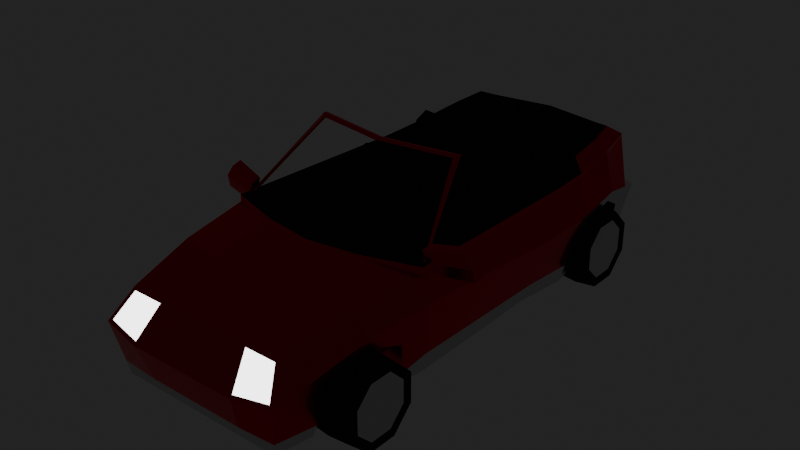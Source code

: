 # Source: Carrito.blend  (saved by Blender 4.5.90; exported with 4.5.12 LTS)
import bpy
from mathutils import Matrix  # noqa: F401  (used for matrix-valued properties, if any)

bpy.ops.wm.read_factory_settings(use_empty=True)
scene = bpy.context.scene
scene.name = 'Scene'

# ---- collections
col_collection = bpy.data.collections.new('Collection'); scene.collection.children.link(col_collection)

# ---- materials (node trees are filled in below, after node groups)
mat_metal = bpy.data.materials.new('Metal')
mat_metal.roughness = 0.3
mat_metal.metallic = 1.0
mat_llanta = bpy.data.materials.new('Llanta')
mat_llanta.diffuse_color = (0.04, 0.04, 0.04, 1.0)
mat_llanta.roughness = 0.7
mat_pintura = bpy.data.materials.new('Pintura')
mat_pintura.diffuse_color = (1.0, 0.0, 0.0331, 1.0)
mat_pintura.roughness = 0.3
mat_pintura.metallic = 1.0
mat_ventana = bpy.data.materials.new('Ventana')
mat_ventana.diffuse_color = (0.0, 0.0, 0.0, 1.0)
mat_ventana.roughness = 0.03
mat_luces_delanteras = bpy.data.materials.new('Luces Delanteras')
mat_luces_delanteras.diffuse_color = (1.0, 1.0, 1.0, 1.0)
mat_luces_delanteras.roughness = 0.03
mat_luces_traseras = bpy.data.materials.new('Luces Traseras')
mat_luces_traseras.diffuse_color = (1.0, 0.0, 0.03311, 1.0)
mat_luces_traseras.roughness = 0.03
mat_espejo = bpy.data.materials.new('Espejo')
mat_espejo.diffuse_color = (0.9047, 1.0, 0.8963, 1.0)
mat_espejo.roughness = 0.03
mat_espejo.metallic = 1.0
mat_interior = bpy.data.materials.new('Interior')
mat_tela_asiento = bpy.data.materials.new('Tela Asiento')

# ---- node groups
ng_incident_roughness = bpy.data.node_groups.new('Incident Roughness', 'ShaderNodeTree')
_s = ng_incident_roughness.interface.new_socket(name='Roughness', in_out='OUTPUT', socket_type='NodeSocketFloat')
_s.subtype = 'FACTOR'
_s.default_value = 0.5
_s.min_value = 0.0
_s.max_value = 1.0
_s.description = 'Specifies microfacet roughness of the surface for specular reflection and transmission (0.0 is a perfect mirror reflection, 1.0 is completely rough)'
_s = ng_incident_roughness.interface.new_socket(name='Roughness', in_out='INPUT', socket_type='NodeSocketFloat')
_s.subtype = 'FACTOR'
_s.default_value = 0.5
_s.min_value = 0.0
_s.max_value = 1.0
_s.description = 'Specifies microfacet roughness of the surface for specular reflection and transmission (0.0 is a perfect mirror reflection, 1.0 is completely rough)'
_s = ng_incident_roughness.interface.new_socket(name='Normal', in_out='INPUT', socket_type='NodeSocketVector')
_s.hide_value = True
_N = ng_incident_roughness.nodes; _L = ng_incident_roughness.links
n0 = _N.new('NodeGroupInput'); n0.name = 'Group Input'; n0.location = (-933, 164)
n1 = _N.new('NodeGroupOutput'); n1.name = 'Group Output'; n1.location = (939, 85)
n2 = _N.new('ShaderNodeLayerWeight'); n2.name = 'Layer Weight'; n2.location = (-366, 338)
n3 = _N.new('ShaderNodeBump'); n3.name = 'Bump'; n3.location = (-718, -90)
n3.inputs[0].default_value = 0.0
n3.inputs[1].default_value = 0.0
n3.inputs[2].default_value = 0.0
n4 = _N.new('ShaderNodeMath'); n4.name = 'Math'; n4.location = (-578, 455)
n4.operation = 'SUBTRACT'
n4.inputs[0].default_value = 1.0
n5 = _N.new('ShaderNodeMath'); n5.name = 'Math.001'; n5.location = (25, 408)
n5.operation = 'SUBTRACT'
n5.inputs[0].default_value = 1.0
n6 = _N.new('ShaderNodeVectorMath'); n6.name = 'Vector Math'; n6.location = (-470, -64)
n6.operation = 'DOT_PRODUCT'
n7 = _N.new('ShaderNodeNewGeometry'); n7.name = 'Geometry'; n7.location = (-720, -335)
n8 = _N.new('ShaderNodeMix'); n8.name = 'Mix'; n8.location = (130, 153)
n9 = _N.new('ShaderNodeMix'); n9.name = 'Mix.001'; n9.location = (310, 156)
n9.inputs[3].default_value = 1.0
n10 = _N.new('NodeReroute'); n10.name = 'Reroute'; n10.location = (68, 46)
n10.width = 12
n10.socket_idname = 'NodeSocketFloatFactor'
n11 = _N.new('ShaderNodeMath'); n11.name = 'Math.002'; n11.location = (-156, -15)
n11.operation = 'ABSOLUTE'
_L.new(n0.outputs[1], n3.inputs[4])
_L.new(n3.outputs[0], n2.inputs[1])
_L.new(n0.outputs[0], n4.inputs[1])
_L.new(n4.outputs[0], n2.inputs[0])
_L.new(n2.outputs[1], n5.inputs[1])
_L.new(n3.outputs[0], n6.inputs[0])
_L.new(n7.outputs[4], n6.inputs[1])
_L.new(n11.outputs[0], n8.inputs[3])
_L.new(n8.outputs[0], n9.inputs[2])
_L.new(n10.outputs[0], n8.inputs[0])
_L.new(n0.outputs[0], n10.inputs[0])
_L.new(n10.outputs[0], n9.inputs[0])
_L.new(n9.outputs[0], n1.inputs[0])
_L.new(n6.outputs[1], n11.inputs[0])
n1.is_active_output = True
ng_fresnel_roughness = bpy.data.node_groups.new('Fresnel Roughness', 'ShaderNodeTree')
_s = ng_fresnel_roughness.interface.new_socket(name='Fac', in_out='OUTPUT', socket_type='NodeSocketFloat')
_s = ng_fresnel_roughness.interface.new_socket(name='Roughness', in_out='INPUT', socket_type='NodeSocketFloat')
_s.subtype = 'FACTOR'
_s.default_value = 0.5
_s.min_value = 0.0
_s.max_value = 1.0
_s.description = 'Specifies microfacet roughness of the surface for specular reflection and transmission (0.0 is a perfect mirror reflection, 1.0 is completely rough)'
_s = ng_fresnel_roughness.interface.new_socket(name='IOR', in_out='INPUT', socket_type='NodeSocketFloat')
_s.default_value = 1.5
_s.min_value = 0.0
_s.max_value = 1000.0
_s = ng_fresnel_roughness.interface.new_socket(name='Normal', in_out='INPUT', socket_type='NodeSocketVector')
_s.hide_value = True
_N = ng_fresnel_roughness.nodes; _L = ng_fresnel_roughness.links
n0 = _N.new('NodeGroupInput'); n0.name = 'Group Input'; n0.location = (-940, -8)
n1 = _N.new('NodeGroupOutput'); n1.name = 'Group Output'; n1.location = (342, 3)
n2 = _N.new('ShaderNodeFresnel'); n2.name = 'Fresnel'; n2.location = (21, 7)
n3 = _N.new('ShaderNodeBump'); n3.name = 'Bump'; n3.location = (-759, -250)
n3.inputs[0].default_value = 0.0
n3.inputs[1].default_value = 0.0
n3.inputs[2].default_value = 0.0
n4 = _N.new('ShaderNodeVectorMath'); n4.name = 'Vector Math'; n4.location = (-500, -178)
n4.operation = 'MULTIPLY_ADD'
n5 = _N.new('ShaderNodeNewGeometry'); n5.name = 'Geometry'; n5.location = (-756, -178)
n6 = _N.new('ShaderNodeVectorMath'); n6.name = 'Vector Math.001'; n6.location = (-302, -181)
n6.operation = 'NORMALIZE'
_L.new(n0.outputs[1], n2.inputs[0])
_L.new(n2.outputs[0], n1.inputs[0])
_L.new(n0.outputs[2], n3.inputs[4])
_L.new(n0.outputs[0], n4.inputs[1])
_L.new(n5.outputs[4], n4.inputs[0])
_L.new(n3.outputs[0], n4.inputs[2])
_L.new(n4.outputs[0], n6.inputs[0])
_L.new(n6.outputs[0], n2.inputs[1])
n1.is_active_output = True
ng_fast_glass = bpy.data.node_groups.new('Fast Glass', 'ShaderNodeTree')
_s = ng_fast_glass.interface.new_socket(name='BSDF', in_out='OUTPUT', socket_type='NodeSocketShader')
_s = ng_fast_glass.interface.new_socket(name='Color', in_out='INPUT', socket_type='NodeSocketColor')
_s.default_value = (1.0, 1.0, 1.0, 1.0)
_s = ng_fast_glass.interface.new_socket(name='Roughness', in_out='INPUT', socket_type='NodeSocketFloat')
_s.subtype = 'FACTOR'
_s.min_value = 0.0
_s.max_value = 1.0
_s = ng_fast_glass.interface.new_socket(name='IOR', in_out='INPUT', socket_type='NodeSocketFloat')
_s.default_value = 1.5
_s.min_value = 0.0
_s.max_value = 1000.0
_s = ng_fast_glass.interface.new_socket(name='Normal', in_out='INPUT', socket_type='NodeSocketVector')
_s.hide_value = True
_N = ng_fast_glass.nodes; _L = ng_fast_glass.links
n0 = _N.new('NodeGroupInput'); n0.name = 'Group Input'; n0.location = (-906, 106)
n1 = _N.new('NodeGroupOutput'); n1.name = 'Group Output'; n1.location = (929, 51)
n2 = _N.new('ShaderNodeBump'); n2.name = 'Bump'; n2.location = (-650, -141)
n2.inputs[0].default_value = 0.0
n2.inputs[1].default_value = 0.0
n3 = _N.new('ShaderNodeBsdfAnisotropic'); n3.name = 'Glossy BSDF'; n3.location = (-7, -309)
n4 = _N.new('ShaderNodeGroup'); n4.name = 'Incident Roughness'; n4.location = (-411, 156)
n4.node_tree = ng_incident_roughness
n5 = _N.new('ShaderNodeGroup'); n5.name = 'Fresnel Roughness'; n5.location = (-77, 117)
n5.node_tree = ng_fresnel_roughness
n6 = _N.new('ShaderNodeMixShader'); n6.name = 'Mix Shader'; n6.location = (331, 57)
n7 = _N.new('ShaderNodeBsdfTransparent'); n7.name = 'Transparent BSDF'; n7.location = (-20, -122)
n8 = _N.new('ShaderNodeNewGeometry'); n8.name = 'Geometry'; n8.location = (263, 239)
n9 = _N.new('ShaderNodeMixShader'); n9.name = 'Mix Shader.001'; n9.location = (672, 135)
n10 = _N.new('ShaderNodeBsdfTransparent'); n10.name = 'Transparent BSDF.001'; n10.location = (350, -139)
_L.new(n0.outputs[3], n2.inputs[4])
_L.new(n2.outputs[0], n3.inputs[4])
_L.new(n0.outputs[1], n4.inputs[0])
_L.new(n2.outputs[0], n4.inputs[1])
_L.new(n2.outputs[0], n5.inputs[2])
_L.new(n4.outputs[0], n5.inputs[0])
_L.new(n0.outputs[2], n5.inputs[1])
_L.new(n5.outputs[0], n6.inputs[0])
_L.new(n3.outputs[0], n6.inputs[2])
_L.new(n0.outputs[0], n7.inputs[0])
_L.new(n7.outputs[0], n6.inputs[1])
_L.new(n8.outputs[6], n9.inputs[0])
_L.new(n6.outputs[0], n9.inputs[1])
_L.new(n10.outputs[0], n9.inputs[2])
_L.new(n9.outputs[0], n1.inputs[0])
_L.new(n4.outputs[0], n3.inputs[1])
n1.is_active_output = True

# ---- material node trees
mat_metal.use_nodes = True; mat_metal.node_tree.nodes.clear()
_N = mat_metal.node_tree.nodes; _L = mat_metal.node_tree.links
n0 = _N.new('ShaderNodeBsdfPrincipled'); n0.name = 'Principled BSDF'; n0.location = (-200, 100)
n0.inputs[1].default_value = 1.0
n0.inputs[2].default_value = 0.3
n1 = _N.new('ShaderNodeOutputMaterial'); n1.name = 'Material Output'; n1.location = (200, 100)
n2 = _N.new('ShaderNodeNormalMap'); n2.name = 'Normal Map'; n2.location = (-600, -600)
n2.label = 'Normal/Map'
n2.inputs[0].default_value = 0.0
_L.new(n0.outputs[0], n1.inputs[0])
_L.new(n2.outputs[0], n0.inputs[5])
n1.is_active_output = True
mat_llanta.use_nodes = True; mat_llanta.node_tree.nodes.clear()
_N = mat_llanta.node_tree.nodes; _L = mat_llanta.node_tree.links
n0 = _N.new('ShaderNodeBsdfPrincipled'); n0.name = 'Principled BSDF'; n0.location = (-200, 100)
n0.inputs[0].default_value = (0.04, 0.04, 0.04, 1.0)
n0.inputs[2].default_value = 0.7
n1 = _N.new('ShaderNodeOutputMaterial'); n1.name = 'Material Output'; n1.location = (200, 100)
n2 = _N.new('ShaderNodeNormalMap'); n2.name = 'Normal Map'; n2.location = (-600, -600)
n2.label = 'Normal/Map'
n2.inputs[0].default_value = 0.0
_L.new(n0.outputs[0], n1.inputs[0])
_L.new(n2.outputs[0], n0.inputs[5])
n1.is_active_output = True
mat_pintura.use_nodes = True; mat_pintura.node_tree.nodes.clear()
_N = mat_pintura.node_tree.nodes; _L = mat_pintura.node_tree.links
n0 = _N.new('ShaderNodeBsdfPrincipled'); n0.name = 'Principled BSDF'; n0.location = (-200, 100)
n0.inputs[0].default_value = (1.0, 0.0, 0.0331, 1.0)
n0.inputs[1].default_value = 1.0
n0.inputs[2].default_value = 0.3
n0.inputs[19].default_value = 1.0
n1 = _N.new('ShaderNodeOutputMaterial'); n1.name = 'Material Output'; n1.location = (200, 100)
n2 = _N.new('ShaderNodeNormalMap'); n2.name = 'Normal Map'; n2.location = (-600, -600)
n2.label = 'Normal/Map'
n2.inputs[0].default_value = 0.0
_L.new(n0.outputs[0], n1.inputs[0])
_L.new(n2.outputs[0], n0.inputs[5])
n1.is_active_output = True
mat_ventana.use_nodes = True; mat_ventana.node_tree.nodes.clear()
_N = mat_ventana.node_tree.nodes; _L = mat_ventana.node_tree.links
n0 = _N.new('ShaderNodeOutputMaterial'); n0.name = 'Material Output'; n0.location = (200, 100)
n1 = _N.new('ShaderNodeGroup'); n1.name = 'Fast Glass'; n1.location = (-97, 69)
n1.node_tree = ng_fast_glass
n1.inputs[0].default_value = (1.0, 1.0, 1.0, 1.0)
n1.inputs[1].default_value = 0.0
n1.inputs[2].default_value = 1.5
n1.inputs[3].default_value = (0.0, 0.0, 0.0)
_L.new(n1.outputs[0], n0.inputs[0])
n0.is_active_output = True
mat_luces_delanteras.use_nodes = True; mat_luces_delanteras.node_tree.nodes.clear()
_N = mat_luces_delanteras.node_tree.nodes; _L = mat_luces_delanteras.node_tree.links
n0 = _N.new('ShaderNodeBsdfPrincipled'); n0.name = 'Principled BSDF'; n0.location = (-200, 100)
n0.inputs[1].default_value = 1.0
n0.inputs[2].default_value = 0.3333
n0.inputs[19].default_value = 1.0
n0.inputs[28].default_value = 7.0
n1 = _N.new('ShaderNodeOutputMaterial'); n1.name = 'Material Output'; n1.location = (200, 100)
n2 = _N.new('ShaderNodeNormalMap'); n2.name = 'Normal Map'; n2.location = (-600, -600)
n2.label = 'Normal/Map'
n2.inputs[0].default_value = 0.0
_L.new(n0.outputs[0], n1.inputs[0])
_L.new(n2.outputs[0], n0.inputs[5])
n1.is_active_output = True
mat_luces_traseras.use_nodes = True; mat_luces_traseras.node_tree.nodes.clear()
_N = mat_luces_traseras.node_tree.nodes; _L = mat_luces_traseras.node_tree.links
n0 = _N.new('ShaderNodeBsdfPrincipled'); n0.name = 'Principled BSDF'; n0.location = (-200, 100)
n0.inputs[1].default_value = 1.0
n0.inputs[2].default_value = 0.3333
n0.inputs[19].default_value = 1.0
n0.inputs[22].default_value = (1.0, 0.0, 0.03311, 1.0)
n0.inputs[28].default_value = 3.142
n1 = _N.new('ShaderNodeOutputMaterial'); n1.name = 'Material Output'; n1.location = (200, 100)
n2 = _N.new('ShaderNodeNormalMap'); n2.name = 'Normal Map'; n2.location = (-600, -600)
n2.label = 'Normal/Map'
n2.inputs[0].default_value = 0.0
_L.new(n0.outputs[0], n1.inputs[0])
_L.new(n2.outputs[0], n0.inputs[5])
n1.is_active_output = True
mat_espejo.use_nodes = True; mat_espejo.node_tree.nodes.clear()
_N = mat_espejo.node_tree.nodes; _L = mat_espejo.node_tree.links
n0 = _N.new('ShaderNodeBsdfPrincipled'); n0.name = 'Principled BSDF'; n0.location = (-200, 100)
n0.inputs[0].default_value = (0.9047, 1.0, 0.8963, 1.0)
n0.inputs[1].default_value = 1.0
n0.inputs[2].default_value = 0.03
n1 = _N.new('ShaderNodeOutputMaterial'); n1.name = 'Material Output'; n1.location = (200, 100)
n2 = _N.new('ShaderNodeNormalMap'); n2.name = 'Normal Map'; n2.location = (-600, -600)
n2.label = 'Normal/Map'
n2.inputs[0].default_value = 0.0
_L.new(n0.outputs[0], n1.inputs[0])
_L.new(n2.outputs[0], n0.inputs[5])
n1.is_active_output = True
mat_interior.use_nodes = True; mat_interior.node_tree.nodes.clear()
_N = mat_interior.node_tree.nodes; _L = mat_interior.node_tree.links
n0 = _N.new('ShaderNodeBsdfPrincipled'); n0.name = 'Principled BSDF'; n0.location = (-200, 100)
n0.inputs[0].default_value = (0.0319, 0.0, 0.0009106, 1.0)
n0.inputs[2].default_value = 0.7
n1 = _N.new('ShaderNodeOutputMaterial'); n1.name = 'Material Output'; n1.location = (200, 100)
_L.new(n0.outputs[0], n1.inputs[0])
n1.is_active_output = True
mat_tela_asiento.use_nodes = True; mat_tela_asiento.node_tree.nodes.clear()
_N = mat_tela_asiento.node_tree.nodes; _L = mat_tela_asiento.node_tree.links
n0 = _N.new('ShaderNodeBsdfPrincipled'); n0.name = 'Principled BSDF'; n0.location = (-200, 100)
n0.inputs[0].default_value = (0.1095, 0.0, 0.003347, 1.0)
n0.inputs[2].default_value = 0.7
n0.inputs[24].default_value = 0.5
n0.inputs[25].default_value = 0.7
n0.inputs[26].default_value = (0.1095, 0.0, 0.003347, 1.0)
n1 = _N.new('ShaderNodeOutputMaterial'); n1.name = 'Material Output'; n1.location = (200, 100)
_L.new(n0.outputs[0], n1.inputs[0])
n1.is_active_output = True

# ---- world
world_world = bpy.data.worlds.new('World'); scene.world = world_world
world_world.use_nodes = True; world_world.node_tree.nodes.clear()
_N = world_world.node_tree.nodes; _L = world_world.node_tree.links
n0 = _N.new('ShaderNodeOutputWorld'); n0.name = 'World Output'; n0.location = (200, 100)
n1 = _N.new('ShaderNodeBackground'); n1.name = 'Background'; n1.location = (-200, 100)
n1.inputs[0].default_value = (0.05088, 0.05088, 0.05088, 1.0)
_L.new(n1.outputs[0], n0.inputs[0])
n0.is_active_output = True
world_world.color = (0.05088, 0.05088, 0.05088)
world_world.sun_shadow_jitter_overblur = 0.0

# ---- meshes
me_wheel = bpy.data.meshes.new('Wheel')
me_wheel.from_pydata([(0.0, 0.231, 0.09567), (0.0, 0.09567, 0.231), (0.0, -0.09567, 0.231), (0.0, -0.231, 0.09567), (0.0, -0.231, -0.09567), (0.0, -0.09567, -0.231), (0.0, 0.09567, -0.231), (0.0, 0.231, -0.09567), (0.1159, 0.2191, 0.09076), (0.1159, 0.09076, 0.2191), (0.1159, -0.09076, 0.2191), (0.1159, -0.2191, 0.09076), (0.1159, -0.2191, -0.09076), (0.1159, -0.09076, -0.2191), (0.1159, 0.09076, -0.2191), (0.1159, 0.2191, -0.09076), (0.1115, 0.1696, 0.07027), (0.1115, 0.07027, 0.1696), (0.1115, -0.07027, 0.1696), (0.1115, -0.1696, 0.07027), (0.1115, -0.1696, -0.07027), (0.1115, -0.07027, -0.1696), (0.1115, 0.07027, -0.1696), (0.1115, 0.1696, -0.07027), (0.1158, -7.451e-09, 2.794e-09), (-0.1159, 0.2191, 0.09076), (-0.1159, 0.09076, 0.2191), (-0.1159, -0.09076, 0.2191), (-0.1159, -0.2191, 0.09076), (-0.1159, -0.2191, -0.09076), (-0.1159, -0.09076, -0.2191), (-0.1159, 0.09076, -0.2191), (-0.1159, 0.2191, -0.09076), (-0.1115, 0.1696, 0.07027), (-0.1115, 0.07027, 0.1696), (-0.1115, -0.07027, 0.1696), (-0.1115, -0.1696, 0.07027), (-0.1115, -0.1696, -0.07027), (-0.1115, -0.07027, -0.1696), (-0.1115, 0.07027, -0.1696), (-0.1115, 0.1696, -0.07027), (-0.1158, -7.451e-09, 2.794e-09)], [], [(7, 15, 14, 6), (5, 13, 12, 4), (3, 11, 10, 2), (1, 9, 8, 0), (0, 8, 15, 7), (6, 14, 13, 5), (4, 12, 11, 3), (2, 10, 9, 1), (10, 11, 19, 18), (8, 9, 17, 16), (15, 8, 16, 23), (13, 14, 22, 21), (11, 12, 20, 19), (9, 10, 18, 17), (14, 15, 23, 22), (12, 13, 21, 20), (16, 24, 22, 23), (24, 20, 21, 22), (17, 18, 24, 16), (18, 19, 20, 24), (7, 6, 31, 32), (5, 4, 29, 30), (3, 2, 27, 28), (1, 0, 25, 26), (0, 7, 32, 25), (6, 5, 30, 31), (4, 3, 28, 29), (2, 1, 26, 27), (27, 35, 36, 28), (25, 33, 34, 26), (32, 40, 33, 25), (30, 38, 39, 31), (28, 36, 37, 29), (26, 34, 35, 27), (31, 39, 40, 32), (29, 37, 38, 30), (33, 40, 39, 41), (41, 39, 38, 37), (34, 33, 41, 35), (35, 41, 37, 36)])
me_wheel.polygons.foreach_set('use_smooth', [True] * 40)
me_wheel.polygons.foreach_set('material_index', [1, 1, 1, 1, 1, 1, 1, 1, 1, 1, 1, 1, 1, 1, 1, 1, 0, 0, 0, 0, 1, 1, 1, 1, 1, 1, 1, 1, 1, 1, 1, 1, 1, 1, 1, 1, 0, 0, 0, 0])
_k = set([(0, 1), (0, 7), (0, 8), (0, 25), (1, 2), (1, 9), (1, 26), (2, 3), (2, 10), (2, 27), (3, 4), (3, 11), (3, 28), (4, 5), (4, 12), (4, 29), (5, 6), (5, 13), (5, 30), (6, 7), (6, 14), (6, 31), (7, 15), (7, 32), (8, 9), (8, 15), (8, 16), (9, 10), (9, 17), (10, 11), (10, 18), (11, 12), (11, 19), (12, 13), (12, 20), (13, 14), (13, 21), (14, 15), (14, 22), (15, 23), (16, 17), (16, 23), (16, 24), (17, 18), (18, 19), (18, 24), (19, 20), (20, 21), (20, 24), (21, 22), (22, 23), (22, 24), (25, 26), (25, 32), (25, 33), (26, 27), (26, 34), (27, 28), (27, 35), (28, 29), (28, 36), (29, 30), (29, 37), (30, 31), (30, 38), (31, 32), (31, 39), (32, 40), (33, 34), (33, 40), (33, 41), (34, 35), (35, 36), (35, 41), (36, 37), (37, 38), (37, 41), (38, 39), (39, 40), (39, 41)])
me_wheel.attributes.new('sharp_edge', 'BOOLEAN', 'EDGE').data.foreach_set('value', [ (min(e.vertices), max(e.vertices)) in _k for e in me_wheel.edges])
_uv = me_wheel.uv_layers.new(name='UVMap')
_uv.uv.foreach_set('vector', [0.0, 0.0, 0.0, 0.0, 0.0, 0.0, 0.0, 0.0, 0.0, 0.0, 0.0, 0.0, 0.0, 0.0, 0.0, 0.0, 0.0, 0.0, 0.0, 0.0, 0.0, 0.0, 0.0, 0.0, 0.0, 0.0, 0.0, 0.0, 0.0, 0.0, 0.0, 0.0, 0.0, 0.0, 0.0, 0.0, 0.0, 0.0, 0.0, 0.0, 0.0, 0.0, 0.0, 0.0, 0.0, 0.0, 0.0, 0.0, 0.0, 0.0, 0.0, 0.0, 0.0, 0.0, 0.0, 0.0, 0.0, 0.0, 0.0, 0.0, 0.0, 0.0, 0.0, 0.0, 0.0, 0.0, 0.0, 0.0, 0.0, 0.0, 0.0, 0.0, 0.0, 0.0, 0.0, 0.0, 0.0, 0.0, 0.0, 0.0, 0.0, 0.0, 0.0, 0.0, 0.0, 0.0, 0.0, 0.0, 0.0, 0.0, 0.0, 0.0, 0.0, 0.0, 0.0, 0.0, 0.0, 0.0, 0.0, 0.0, 0.0, 0.0, 0.0, 0.0, 0.0, 0.0, 0.0, 0.0, 0.0, 0.0, 0.0, 0.0, 0.0, 0.0, 0.0, 0.0, 0.0, 0.0, 0.0, 0.0, 0.0, 0.0, 0.0, 0.0, 0.0, 0.0, 0.0, 0.0, 0.0, 0.0, 0.0, 0.0, 0.0, 0.0, 0.0, 0.0, 0.0, 0.0, 0.0, 0.0, 0.0, 0.0, 0.0, 0.0, 0.0, 0.0, 0.0, 0.0, 0.0, 0.0, 0.0, 0.0, 0.0, 0.0, 0.0, 0.0, 0.0, 0.0, 0.0, 0.0, 0.0, 0.0, 0.0, 0.0, 0.0, 0.0, 0.0, 0.0, 0.0, 0.0, 0.0, 0.0, 0.0, 0.0, 0.0, 0.0, 0.0, 0.0, 0.0, 0.0, 0.0, 0.0, 0.0, 0.0, 0.0, 0.0, 0.0, 0.0, 0.0, 0.0, 0.0, 0.0, 0.0, 0.0, 0.0, 0.0, 0.0, 0.0, 0.0, 0.0, 0.0, 0.0, 0.0, 0.0, 0.0, 0.0, 0.0, 0.0, 0.0, 0.0, 0.0, 0.0, 0.0, 0.0, 0.0, 0.0, 0.0, 0.0, 0.0, 0.0, 0.0, 0.0, 0.0, 0.0, 0.0, 0.0, 0.0, 0.0, 0.0, 0.0, 0.0, 0.0, 0.0, 0.0, 0.0, 0.0, 0.0, 0.0, 0.0, 0.0, 0.0, 0.0, 0.0, 0.0, 0.0, 0.0, 0.0, 0.0, 0.0, 0.0, 0.0, 0.0, 0.0, 0.0, 0.0, 0.0, 0.0, 0.0, 0.0, 0.0, 0.0, 0.0, 0.0, 0.0, 0.0, 0.0, 0.0, 0.0, 0.0, 0.0, 0.0, 0.0, 0.0, 0.0, 0.0, 0.0, 0.0, 0.0, 0.0, 0.0, 0.0, 0.0, 0.0, 0.0, 0.0, 0.0, 0.0, 0.0, 0.0, 0.0, 0.0, 0.0, 0.0, 0.0, 0.0, 0.0, 0.0, 0.0, 0.0, 0.0, 0.0, 0.0, 0.0, 0.0, 0.0, 0.0, 0.0, 0.0, 0.0, 0.0, 0.0, 0.0, 0.0, 0.0, 0.0, 0.0, 0.0, 0.0, 0.0, 0.0])
me_wheel.materials.append(mat_metal)
me_wheel.materials.append(mat_llanta)
me_wheel.update()
me_wheel.normals_split_custom_set([tuple(v) for v in zip(*[iter([0.1018, 0.7034, -0.7034, 0.1018, 0.7034, -0.7034, 0.1018, 0.7034, -0.7034, 0.1018, 0.7034, -0.7034, 0.1018, -0.7034, -0.7034, 0.1018, -0.7034, -0.7034, 0.1018, -0.7034, -0.7034, 0.1018, -0.7034, -0.7034, 0.1018, -0.7034, 0.7034, 0.1018, -0.7034, 0.7034, 0.1018, -0.7034, 0.7034, 0.1018, -0.7034, 0.7034, 0.1018, 0.7034, 0.7034, 0.1018, 0.7034, 0.7034, 0.1018, 0.7034, 0.7034, 0.1018, 0.7034, 0.7034, 0.1018, 0.9948, 0.0, 0.1018, 0.9948, 0.0, 0.1018, 0.9948, 0.0, 0.1018, 0.9948, 0.0, 0.1018, 0.0, -0.9948, 0.1018, 0.0, -0.9948, 0.1018, 0.0, -0.9948, 0.1018, 0.0, -0.9948, 0.1018, -0.9948, 0.0, 0.1018, -0.9948, 0.0, 0.1018, -0.9948, 0.0, 0.1018, -0.9948, 0.0, 0.1018, 0.0, 0.9948, 0.1018, 0.0, 0.9948, 0.1018, 0.0, 0.9948, 0.1018, 0.0, 0.9948, 0.9961, 0.06218, -0.06218, 0.9961, 0.06218, -0.06218, 0.9961, 0.06218, -0.06218, 0.9961, 0.06218, -0.06218, 0.9961, -0.06218, -0.06218, 0.9961, -0.06218, -0.06218, 0.9961, -0.06218, -0.06218, 0.9961, -0.06218, -0.06218, 0.9961, -0.08793, 0.0, 0.9961, -0.08793, 0.0, 0.9961, -0.08793, 0.0, 0.9961, -0.08793, 0.0, 0.9961, 0.0, 0.08793, 0.9961, 0.0, 0.08793, 0.9961, 0.0, 0.08793, 0.9961, 0.0, 0.08793, 0.9961, 0.08793, 0.0, 0.9961, 0.08793, 0.0, 0.9961, 0.08793, 0.0, 0.9961, 0.08793, 0.0, 0.9961, 0.0, -0.08793, 0.9961, 0.0, -0.08793, 0.9961, 0.0, -0.08793, 0.9961, 0.0, -0.08793, 0.9961, -0.06218, 0.06218, 0.9961, -0.06218, 0.06218, 0.9961, -0.06218, 0.06218, 0.9961, -0.06218, 0.06218, 0.9961, 0.06218, 0.06218, 0.9961, 0.06218, 0.06218, 0.9961, 0.06218, 0.06218, 0.9961, 0.06218, 0.06218, 0.9997, 0.02122, -0.008789, 0.9997, 0.02122, -0.008789, 0.9997, 0.02122, -0.008789, 0.9997, 0.02122, -0.008789, 0.9997, -0.008789, -0.02122, 0.9997, -0.008789, -0.02122, 0.9997, -0.008789, -0.02122, 0.9997, -0.008789, -0.02122, 0.9997, 0.008789, 0.02122, 0.9997, 0.008789, 0.02122, 0.9997, 0.008789, 0.02122, 0.9997, 0.008789, 0.02122, 0.9997, -0.02122, 0.008789, 0.9997, -0.02122, 0.008789, 0.9997, -0.02122, 0.008789, 0.9997, -0.02122, 0.008789, -0.1018, 0.7034, -0.7034, -0.1018, 0.7034, -0.7034, -0.1018, 0.7034, -0.7034, -0.1018, 0.7034, -0.7034, -0.1018, -0.7034, -0.7034, -0.1018, -0.7034, -0.7034, -0.1018, -0.7034, -0.7034, -0.1018, -0.7034, -0.7034, -0.1018, -0.7034, 0.7034, -0.1018, -0.7034, 0.7034, -0.1018, -0.7034, 0.7034, -0.1018, -0.7034, 0.7034, -0.1018, 0.7034, 0.7034, -0.1018, 0.7034, 0.7034, -0.1018, 0.7034, 0.7034, -0.1018, 0.7034, 0.7034, -0.1018, 0.9948, 0.0, -0.1018, 0.9948, 0.0, -0.1018, 0.9948, 0.0, -0.1018, 0.9948, 0.0, -0.1018, 0.0, -0.9948, -0.1018, 0.0, -0.9948, -0.1018, 0.0, -0.9948, -0.1018, 0.0, -0.9948, -0.1018, -0.9948, 0.0, -0.1018, -0.9948, 0.0, -0.1018, -0.9948, 0.0, -0.1018, -0.9948, 0.0, -0.1018, 0.0, 0.9948, -0.1018, 0.0, 0.9948, -0.1018, 0.0, 0.9948, -0.1018, 0.0, 0.9948, -0.9961, 0.06218, -0.06218, -0.9961, 0.06218, -0.06218, -0.9961, 0.06218, -0.06218, -0.9961, 0.06218, -0.06218, -0.9961, -0.06218, -0.06218, -0.9961, -0.06218, -0.06218, -0.9961, -0.06218, -0.06218, -0.9961, -0.06218, -0.06218, -0.9961, -0.08793, 0.0, -0.9961, -0.08793, 0.0, -0.9961, -0.08793, 0.0, -0.9961, -0.08793, 0.0, -0.9961, 0.0, 0.08793, -0.9961, 0.0, 0.08793, -0.9961, 0.0, 0.08793, -0.9961, 0.0, 0.08793, -0.9961, 0.08793, 0.0, -0.9961, 0.08793, 0.0, -0.9961, 0.08793, 0.0, -0.9961, 0.08793, 0.0, -0.9961, 0.0, -0.08793, -0.9961, 0.0, -0.08793, -0.9961, 0.0, -0.08793, -0.9961, 0.0, -0.08793, -0.9961, -0.06218, 0.06218, -0.9961, -0.06218, 0.06218, -0.9961, -0.06218, 0.06218, -0.9961, -0.06218, 0.06218, -0.9961, 0.06218, 0.06218, -0.9961, 0.06218, 0.06218, -0.9961, 0.06218, 0.06218, -0.9961, 0.06218, 0.06218, -0.9997, 0.02122, -0.008789, -0.9997, 0.02122, -0.008789, -0.9997, 0.02122, -0.008789, -0.9997, 0.02122, -0.008789, -0.9997, -0.008789, -0.02122, -0.9997, -0.008789, -0.02122, -0.9997, -0.008789, -0.02122, -0.9997, -0.008789, -0.02122, -0.9997, 0.008789, 0.02122, -0.9997, 0.008789, 0.02122, -0.9997, 0.008789, 0.02122, -0.9997, 0.008789, 0.02122, -0.9997, -0.02122, 0.008789, -0.9997, -0.02122, 0.008789, -0.9997, -0.02122, 0.008789, -0.9997, -0.02122, 0.008789])] * 3)])
me_chevy_pop = bpy.data.meshes.new('Chevy Pop')
me_chevy_pop.from_pydata([(0.5146, -1.362, 0.1661), (0.4897, -1.3, 0.6366), (0.0, 1.745, 0.7853), (0.0, -1.362, 0.1661), (0.0, -1.286, 0.6536), (0.6266, 1.466, 0.4218), (0.593, -1.088, 0.4058), (0.0, -1.451, 0.4518), (7.735e-05, 1.73, 0.5003), (0.2853, -1.362, 0.1661), (0.2981, -1.3, 0.6365), (0.3412, -1.437, 0.4689), (0.4763, 1.626, 0.5377), (0.5973, -0.3788, 0.155), (0.5282, 1.047, 0.7661), (0.0, -0.5976, 0.7935), (0.6393, -0.6068, 0.4399), (0.3085, -0.5449, 0.8029), (0.6262, 0.8556, 0.1481), (0.6627, 1.046, 0.451), (0.5956, 0.5254, 0.1554), (0.5529, -1.407, 0.4939), (0.69, -0.4571, 0.6219), (0.5408, -1.131, 0.1552), (0.5868, -0.5192, 0.1594), (0.6403, -0.8464, 0.5364), (0.5633, -0.8874, 0.7399), (0.0, -0.9656, 0.7399), (0.6532, -0.8473, 0.5976), (0.3044, -0.9474, 0.7399), (0.596, 1.572, 0.5432), (0.6193, 0.9492, 0.1552), (0.678, 1.024, 0.5219), (0.659, 1.35, 0.5572), (0.652, 1.322, 0.5044), (0.6374, -0.444, 0.8029), (0.5923, 1.366, 0.7814), (0.6147, 1.045, 0.7539), (0.3106, -0.5612, 0.7935), (0.6374, -0.4443, 0.7603), (0.0, -0.5908, 0.8029), (0.4195, 1.652, 0.7603), (0.5276, 1.617, 0.7722), (0.5493, 1.61, 0.8246), (0.4154, -0.5191, 0.1905), (0.3694, -1.131, 0.1814), (0.4242, 0.5251, 0.2063), (0.4503, 1.046, 0.451), (0.4549, 0.8552, 0.2112), (0.5929, 1.485, 0.2265), (0.366, 1.676, 0.2852), (0.0, 1.701, 0.2852), (3.623e-05, 1.754, 0.4957), (0.3554, 1.727, 0.4842), (0.6218, 1.672, 0.4907), (0.366, 1.676, 0.2202), (0.0, 1.701, 0.2202), (0.5914, 1.616, 0.2855), (0.5806, 1.616, 0.2224), (0.4679, -0.6068, 0.4399), (0.4259, -0.3788, 0.1926), (0.4216, -1.088, 0.4058), (0.4552, 1.466, 0.4218), (0.4214, 1.486, 0.2206), (0.4404, 1.322, 0.5044), (0.4479, 0.9489, 0.2129), (0.4318, -0.8464, 0.5364), (0.3924, -0.8251, 0.1859), (0.0, -0.5191, 0.1916), (0.4347, 1.215, 0.2168), (0.0, -1.131, 0.1824), (0.0, 0.5251, 0.2075), (0.0, 0.8552, 0.2125), (0.0, -0.3788, 0.1938), (0.0, 1.486, 0.2217), (0.0, 0.9657, 0.2142), (0.0, -0.8251, 0.187), (0.0, 1.215, 0.2179), (0.5315, -1.376, 0.2446), (0.0, -1.384, 0.2375), (0.2997, -1.384, 0.2375), (0.6205, -0.3984, 0.2717), (0.6392, 0.8978, 0.2415), (0.6245, 0.539, 0.2556), (0.5539, -1.12, 0.2178), (0.6, -0.5411, 0.2296), (0.6301, 0.9565, 0.2291), (0.4299, 1.481, 0.2709), (0.4204, 0.9732, 0.2724), (0.6013, 1.48, 0.2753), (0.366, 1.676, 0.2364), (0.0, 1.701, 0.2364), (0.5833, 1.616, 0.2382), (0.4285, -0.541, 0.2529), (0.3824, -1.12, 0.2375), (0.4089, 1.242, 0.2887), (0.379, -0.8304, 0.2736), (0.2981, -1.286, 0.6536), (0.5052, -1.286, 0.6536), (0.0, -1.3, 0.6366), (0.5822, -1.417, 0.4803), (0.0, -1.437, 0.4688), (0.3431, -1.451, 0.4518), (0.4289, 1.649, 0.7923), (0.5493, 1.61, 0.8063), (0.6356, 1.556, 0.5125), (0.0, 1.739, 0.7538), (0.4965, 1.617, 0.5054), (0.0, 1.726, 0.5291), (0.6501, -0.3795, 0.7427), (0.5935, -0.3964, 0.8628), (0.6613, -0.3123, 0.7629), (0.6117, -0.3269, 0.8684), (0.8603, -0.3213, 0.7428), (0.8033, -0.3431, 0.8902), (0.8582, -0.2574, 0.7631), (0.8059, -0.2773, 0.8938), (0.6213, -0.3921, 0.8019), (0.6353, -0.3159, 0.8192), (0.8561, -0.2659, 0.8265), (0.8568, -0.3387, 0.8157), (0.4289, 1.649, 0.8107), (0.6374, -0.4443, 0.7786), (0.6147, 1.045, 0.7723), (0.5923, 1.366, 0.7998), (0.2984, -0.5435, 0.7963), (0.0, 1.745, 0.8036), (0.289, -0.3427, 0.6143), (0.69, -0.4571, 0.6219), (0.6374, -0.4443, 0.7603), (0.7113, 0.58, 0.5562), (0.6147, 1.045, 0.7539), (0.678, 1.024, 0.5219), (0.6235, 0.5915, 0.7456), (0.6205, -0.3984, 0.2717), (0.6392, 0.8978, 0.2415), (0.6245, 0.539, 0.2556), (0.6147, 1.045, 0.7723), (0.6199, 0.7803, 0.7674), (0.5712, -0.3427, 0.6143), (0.5712, -0.3295, 0.7595), (0.5712, 0.8987, 0.5316), (0.4981, 1.04, 0.6935), (0.4589, 1.024, 0.5219), (0.5712, 0.9136, 0.7131), (0.5712, -0.5183, 0.2695), (0.4589, 0.8978, 0.2415), (0.5712, 0.7963, 0.2455), (0.0, 1.049, 0.7604), (0.5783, 0.8726, 0.7691), (0.5712, -0.3297, 0.8029), (0.0, 1.04, 0.6935), (0.0, 1.024, 0.5219), (0.0, 0.8978, 0.2415), (0.289, -0.3295, 0.7595), (0.289, -0.5183, 0.2695), (0.289, -0.3295, 0.8029), (0.0, -0.3427, 0.6143), (0.0, -0.3295, 0.7595), (0.0, -0.5183, 0.2695), (0.0, -0.3293, 0.8029), (0.3079, -0.5231, 0.7945), (0.0, -0.002724, 1.175), (0.2431, 0.04034, 1.172), (0.6117, -0.4237, 0.7715), (0.4446, 0.05316, 1.158), (0.6165, -0.408, 0.7688), (0.0, -0.02542, 1.164), (0.0, -0.5694, 0.7955), (0.2293, 0.01387, 1.161), (0.4714, 0.0834, 1.17), (0.0, -0.02316, 1.177), (0.229, 0.0199, 1.174), (0.6235, -0.4442, 0.7733), (0.4447, 0.03273, 1.16), (0.6286, -0.4284, 0.7706), (0.0, -0.04586, 1.166), (0.0, -0.5898, 0.7973), (0.2143, -0.006565, 1.163), (0.4733, 0.06296, 1.172), (0.0, 1.577, 0.8635), (0.3757, 1.54, 0.8667), (0.3771, 1.5, 0.8668), (0.0, 1.5, 0.8668), (0.0, 1.658, 0.8557), (0.3794, 1.584, 0.8612), (0.3955, 1.362, 0.8527), (0.0, 1.362, 0.8527), (0.5068, 1.362, 0.8527), (0.4733, 1.553, 0.8721), (0.5243, 1.112, 0.8313), (0.3955, 1.115, 0.822), (0.0, 1.115, 0.822), (0.05999, -0.05662, 1.138), (0.07095, -0.06967, 1.088), (0.0, -0.05862, 1.083), (0.0, -0.04436, 1.139), (0.0, -0.05572, 1.142), (0.08406, -0.06287, 1.114), (0.06871, -0.05743, 1.088), (0.0584, -0.04612, 1.132), (0.0, -0.06998, 1.086), (0.07979, -0.05169, 1.11), (0.0, -0.06279, 1.114), (0.8094, -0.2768, 0.9024), (0.8638, -0.2641, 0.8295), (0.5997, -0.3301, 0.875), (0.8665, -0.255, 0.755), (0.6563, -0.3132, 0.7549), (0.6283, -0.3175, 0.8157), (0.05999, -0.04526, 1.135), (0.08406, -0.05152, 1.111), (0.07095, -0.05831, 1.085), (0.0, -0.0453, 1.135), (0.0, -0.05143, 1.111), (0.0, -0.05772, 1.087)], [], [(81, 83, 136, 134), (105, 104, 36, 33), (33, 36, 37, 32), (8, 107, 53, 52), (38, 29, 26, 39), (40, 15, 38, 17), (23, 45, 94, 84), (118, 112, 116, 119), (12, 41, 42, 30), (16, 25, 66, 59), (90, 91, 51, 50), (54, 57, 50, 53), (18, 82, 83, 20), (92, 90, 50, 57), (20, 46, 48, 18), (69, 65, 75, 77), (0, 9, 45, 23), (20, 13, 60, 46), (94, 45, 67, 96), (24, 13, 81, 85), (34, 33, 32, 19), (51, 52, 53, 50), (6, 61, 66, 25), (85, 16, 59, 93), (6, 100, 78, 84), (122, 39, 129, 35), (9, 80, 79, 3), (30, 105, 107, 12), (117, 209, 208, 109), (204, 114, 120, 205), (114, 110, 117, 120), (206, 110, 114, 204), (208, 113, 109), (120, 117, 109, 113), (205, 120, 113, 207), (111, 118, 119, 115), (108, 106, 41, 12), (11, 101, 7, 102), (16, 22, 28, 25), (84, 94, 61, 6), (1, 98, 97, 10), (41, 106, 2, 103), (27, 4, 97, 29), (15, 27, 29, 38), (14, 123, 190, 191), (39, 26, 28, 22), (28, 26, 98, 100), (61, 94, 96, 66), (5, 105, 33, 34), (107, 105, 54, 53), (43, 121, 185, 189), (124, 43, 189, 188), (28, 100, 6, 25), (35, 17, 38, 39), (121, 126, 184, 185), (30, 42, 104, 105), (148, 14, 191, 192), (123, 124, 188, 190), (96, 93, 59, 66), (24, 44, 60, 13), (90, 55, 56, 91), (58, 55, 90, 92), (105, 5, 57, 54), (49, 58, 92, 89), (32, 37, 131, 132), (86, 31, 65, 88), (34, 19, 47, 64), (5, 34, 64, 62), (63, 55, 58, 49), (19, 32, 82, 86), (95, 69, 63, 87), (88, 65, 69, 95), (67, 44, 93, 96), (31, 18, 48, 65), (46, 60, 73, 71), (46, 71, 72, 48), (63, 69, 77, 74), (65, 48, 72, 75), (44, 68, 73, 60), (45, 70, 76, 67), (67, 76, 68, 44), (70, 45, 9, 3), (55, 63, 74, 56), (47, 88, 95, 64), (95, 87, 62, 64), (86, 88, 47, 19), (24, 85, 93, 44), (89, 92, 57, 5), (49, 89, 87, 63), (62, 87, 89, 5), (31, 86, 82, 18), (83, 82, 135, 136), (84, 78, 0, 23), (83, 81, 13, 20), (16, 85, 81, 22), (0, 78, 80, 9), (7, 79, 80, 102), (102, 80, 78, 100), (10, 99, 101, 11), (99, 10, 97, 4), (21, 100, 98, 1), (21, 11, 102, 100), (29, 97, 98, 26), (1, 10, 11, 21), (42, 41, 103, 104), (12, 107, 8, 108), (150, 156, 17, 35), (208, 207, 113), (146, 153, 159, 155), (37, 36, 124, 123), (103, 2, 126, 121), (82, 32, 132, 135), (36, 104, 43, 124), (104, 103, 121, 43), (132, 131, 133, 130), (130, 128, 134, 136), (130, 133, 129, 128), (130, 136, 135, 132), (133, 131, 137, 138), (35, 129, 133, 138), (37, 123, 137, 131), (39, 22, 128, 129), (147, 146, 155, 145), (22, 81, 134, 128), (143, 141, 144, 142), (141, 147, 145, 139), (141, 139, 140, 144), (141, 143, 146, 147), (144, 149, 14, 142), (140, 150, 149, 144), (138, 137, 14, 149), (35, 138, 149, 150), (14, 148, 151, 142), (143, 152, 153, 146), (142, 151, 152, 143), (140, 154, 156, 150), (145, 155, 127, 139), (139, 127, 154, 140), (154, 158, 160, 156), (127, 157, 158, 154), (155, 159, 157, 127), (161, 168, 167, 169), (161, 169, 165, 164), (125, 178, 176, 177), (164, 165, 170, 166), (165, 169, 163, 170), (125, 173, 174, 178), (40, 17, 156, 160), (169, 167, 162, 163), (173, 175, 179, 174), (174, 179, 172, 178), (178, 172, 171, 176), (161, 164, 173, 125), (166, 170, 179, 175), (164, 166, 175, 173), (161, 125, 177, 168), (179, 170, 163, 172), (162, 171, 172, 163), (186, 187, 192, 191), (188, 186, 191, 190), (184, 180, 181, 185), (180, 183, 182, 181), (182, 189, 185, 181), (188, 189, 182, 186), (186, 182, 183, 187), (214, 213, 200, 202), (201, 195, 212, 194), (211, 198, 194, 212), (215, 214, 202, 199), (198, 211, 210, 193), (197, 193, 210, 196), (201, 194, 198, 203), (203, 198, 193, 197), (119, 116, 204, 205), (116, 112, 206, 204), (115, 119, 205, 207), (111, 115, 207, 208), (112, 118, 209, 206), (118, 111, 208, 209), (202, 200, 210, 211), (200, 213, 196, 210), (199, 202, 211, 212), (215, 199, 212, 195), (110, 206, 209, 117)])
me_chevy_pop.polygons.foreach_set('material_index', [0, 1, 1, 0, 1, 1, 0, 5, 4, 1, 0, 0, 0, 0, 0, 0, 0, 0, 0, 0, 0, 0, 1, 1, 1, 0, 0, 1, 1, 1, 1, 1, 1, 1, 1, 5, 1, 1, 1, 1, 1, 1, 1, 1, 6, 1, 1, 1, 0, 0, 1, 1, 1, 1, 1, 1, 6, 1, 1, 0, 0, 0, 0, 0, 1, 0, 1, 1, 0, 0, 0, 0, 0, 0, 0, 0, 0, 0, 0, 0, 0, 0, 0, 1, 1, 1, 0, 0, 0, 0, 0, 0, 0, 0, 1, 0, 1, 1, 1, 1, 1, 1, 1, 3, 1, 1, 6, 1, 6, 1, 1, 0, 1, 1, 1, 1, 1, 1, 1, 1, 1, 1, 6, 1, 6, 6, 6, 6, 6, 6, 6, 6, 6, 6, 6, 6, 6, 6, 6, 6, 6, 2, 2, 2, 1, 1, 2, 6, 1, 1, 1, 1, 1, 1, 1, 1, 1, 1, 6, 6, 6, 6, 6, 6, 6, 5, 6, 6, 5, 6, 6, 6, 6, 6, 6, 6, 6, 6, 6, 6, 6, 6, 6, 1])
_uv = me_chevy_pop.uv_layers.new(name='UVMap')
_uv.uv.foreach_set('vector', [0.4062, 0.684, 0.4062, 0.6001, 0.4062, 0.6001, 0.4062, 0.684, 0.5169, 0.5051, 0.625, 0.5, 0.625, 0.5288, 0.5346, 0.5245, 0.5346, 0.5245, 0.625, 0.5288, 0.625, 0.5545, 0.5, 0.5543, 0.5, 0.375, 0.5085, 0.4715, 0.5, 0.4375, 0.5, 0.375, 0.6875, 0.684, 0.6875, 0.717, 0.625, 0.717, 0.6002, 0.684, 0.7461, 0.684, 0.75, 0.684, 0.6875, 0.684, 0.6879, 0.684, 0.3981, 0.7453, 0.3981, 0.7453, 0.4178, 0.7453, 0.4178, 0.7453, 0.5061, 0.2588, 0.6092, 0.2597, 0.6118, 0.4896, 0.4957, 0.4915, 0.5204, 0.468, 0.6122, 0.465, 0.6132, 0.4929, 0.5268, 0.4973, 0.0, 0.0, 0.0, 0.0, 0.0, 0.0, 0.0, 0.0, 0.375, 0.4568, 0.375, 0.375, 0.375, 0.375, 0.375, 0.4568, 0.5169, 0.5051, 0.4868, 0.5094, 0.375, 0.4568, 0.5, 0.4375, 0.375, 0.5679, 0.4062, 0.5645, 0.4062, 0.6001, 0.375, 0.6027, 0.1217, 0.1274, 0.375, 0.4568, 0.375, 0.4568, 0.4868, 0.5094, 0.375, 0.6027, 0.375, 0.6027, 0.375, 0.5679, 0.375, 0.5679, 0.5131, 0.5259, 0.3925, 0.5598, 0.3925, 0.5598, 0.5131, 0.5259, 0.375, 0.75, 0.375, 0.75, 0.3981, 0.7453, 0.3981, 0.7453, 0.375, 0.6027, 0.375, 0.684, 0.375, 0.684, 0.375, 0.6027, 0.4178, 0.7453, 0.3981, 0.7453, 0.477, 0.7451, 0.3577, 0.5588, 0.0, 0.0, 0.375, 0.684, 0.4062, 0.684, 0.0, 0.0, 0.5131, 0.5259, 0.5346, 0.5245, 0.5, 0.5543, 0.4827, 0.5505, 0.375, 0.375, 0.5, 0.375, 0.5, 0.4375, 0.375, 0.4568, 0.477, 0.7451, 0.477, 0.7451, 0.0, 0.0, 0.0, 0.0, 0.0, 0.0, 0.0, 0.0, 0.0, 0.0, 0.0, 0.0, 0.477, 0.7451, 0.5, 0.75, 0.4062, 0.75, 0.4178, 0.7453, 0.0, 0.0, 0.0, 0.0, 0.0, 0.0, 0.0, 0.0, 0.375, 0.8125, 0.4062, 0.8125, 0.4062, 0.875, 0.375, 0.875, 0.5268, 0.4973, 0.5169, 0.5051, 0.5085, 0.4715, 0.5204, 0.468, 0.5, 0.0, 0.5, 0.25, 0.375, 0.25, 0.375, 0.0, 0.625, 0.5, 0.625, 0.75, 0.5, 0.75, 0.5, 0.5, 0.625, 0.75, 0.625, 1.0, 0.5, 1.0, 0.5, 0.75, 0.875, 0.5, 0.875, 0.75, 0.625, 0.75, 0.625, 0.5, 0.125, 0.5, 0.375, 0.75, 0.125, 0.75, 0.5, 0.75, 0.5, 1.0, 0.375, 1.0, 0.375, 0.75, 0.5, 0.5, 0.5, 0.75, 0.375, 0.75, 0.375, 0.5, 0.3911, 0.2596, 0.5061, 0.2588, 0.4957, 0.4915, 0.3887, 0.491, 0.5135, 0.3805, 0.6115, 0.381, 0.6122, 0.465, 0.5204, 0.468, 0.5104, 0.812, 0.5105, 0.8709, 0.5, 0.875, 0.5, 0.8125, 0.0, 0.0, 0.5, 0.684, 0.5, 0.7041, 0.0, 0.0, 0.4178, 0.7453, 0.4178, 0.7453, 0.477, 0.7451, 0.477, 0.7451, 0.6131, 0.7566, 0.625, 0.75, 0.625, 0.8125, 0.6146, 0.8136, 0.6122, 0.465, 0.6115, 0.381, 0.625, 0.375, 0.625, 0.469, 0.75, 0.717, 0.75, 0.75, 0.6875, 0.75, 0.6875, 0.717, 0.75, 0.684, 0.75, 0.717, 0.6875, 0.717, 0.6875, 0.684, 0.0, 0.0, 0.0, 0.0, 0.0, 0.0, 0.0, 0.0, 0.6002, 0.684, 0.625, 0.717, 0.5, 0.7041, 0.5, 0.684, 0.5, 0.7041, 0.625, 0.717, 0.625, 0.75, 0.5, 0.75, 0.477, 0.7451, 0.4178, 0.7453, 0.3577, 0.5588, 0.0, 0.0, 0.4868, 0.5094, 0.5169, 0.5051, 0.5346, 0.5245, 0.5131, 0.5259, 0.5085, 0.4715, 0.5169, 0.5051, 0.5169, 0.5051, 0.5, 0.4375, 0.625, 0.5, 0.625, 0.469, 0.625, 0.469, 0.625, 0.5, 0.625, 0.5288, 0.625, 0.5, 0.625, 0.5, 0.625, 0.5288, 0.5, 0.7041, 0.5, 0.75, 0.477, 0.7451, 0.0, 0.0, 0.6079, 0.684, 0.6879, 0.684, 0.6875, 0.684, 0.6002, 0.684, 0.625, 0.469, 0.625, 0.375, 0.625, 0.375, 0.625, 0.469, 0.5268, 0.4973, 0.6132, 0.4929, 0.625, 0.5, 0.5169, 0.5051, 0.625, 0.5545, 0.625, 0.5545, 0.625, 0.5545, 0.625, 0.5545, 0.625, 0.5545, 0.625, 0.5288, 0.625, 0.5288, 0.625, 0.5545, 0.0, 0.0, 0.0, 0.0, 0.0, 0.0, 0.0, 0.0, 0.0, 0.0, 0.0, 0.0, 0.375, 0.684, 0.375, 0.684, 0.375, 0.4568, 0.375, 0.4568, 0.375, 0.375, 0.375, 0.375, 0.0, 0.0, 0.375, 0.4568, 0.375, 0.4568, 0.1217, 0.1274, 0.5169, 0.5051, 0.4868, 0.5094, 0.4868, 0.5094, 0.5169, 0.5051, 0.0, 0.0, 0.0, 0.0, 0.0, 0.0, 0.0, 0.0, 0.5, 0.5543, 0.625, 0.5545, 0.625, 0.5545, 0.5, 0.5543, 0.4151, 0.5575, 0.3925, 0.5598, 0.3925, 0.5598, 0.4151, 0.5575, 0.5131, 0.5259, 0.4827, 0.5505, 0.4827, 0.5505, 0.5131, 0.5259, 0.4868, 0.5094, 0.5131, 0.5259, 0.5131, 0.5259, 0.4868, 0.5094, 0.0, 0.0, 0.375, 0.4568, 0.0, 0.0, 0.0, 0.0, 0.4827, 0.5505, 0.5, 0.5543, 0.4062, 0.5645, 0.4151, 0.5575, 0.5131, 0.5259, 0.5131, 0.5259, 0.0, 0.0, 0.1217, 0.1274, 0.4151, 0.5575, 0.3925, 0.5598, 0.5131, 0.5259, 0.5131, 0.5259, 0.0, 0.0, 0.0, 0.0, 0.0, 0.0, 0.0, 0.0, 0.3925, 0.5598, 0.375, 0.5679, 0.375, 0.5679, 0.3925, 0.5598, 0.375, 0.6027, 0.375, 0.684, 0.375, 0.684, 0.375, 0.6027, 0.375, 0.6027, 0.375, 0.6027, 0.375, 0.5679, 0.375, 0.5679, 0.0, 0.0, 0.5131, 0.5259, 0.5131, 0.5259, 0.0, 0.0, 0.3925, 0.5598, 0.375, 0.5679, 0.375, 0.5679, 0.3925, 0.5598, 0.0, 0.0, 0.0, 0.0, 0.375, 0.684, 0.375, 0.684, 0.3981, 0.7453, 0.3981, 0.7453, 0.477, 0.7451, 0.477, 0.7451, 0.0, 0.0, 0.0, 0.0, 0.0, 0.0, 0.0, 0.0, 0.3981, 0.7453, 0.3981, 0.7453, 0.375, 0.75, 0.375, 0.875, 0.375, 0.4568, 0.0, 0.0, 0.0, 0.0, 0.375, 0.375, 0.4827, 0.5505, 0.4151, 0.5575, 0.5131, 0.5259, 0.5131, 0.5259, 0.5131, 0.5259, 0.1217, 0.1274, 0.4868, 0.5094, 0.5131, 0.5259, 0.4151, 0.5575, 0.4151, 0.5575, 0.4827, 0.5505, 0.4827, 0.5505, 0.0, 0.0, 0.0, 0.0, 0.0, 0.0, 0.0, 0.0, 0.0, 0.0, 0.0, 0.0, 0.0, 0.0, 0.0, 0.0, 0.0, 0.0, 0.0, 0.0, 0.0, 0.0, 0.0, 0.0, 0.0, 0.0, 0.0, 0.0, 0.0, 0.0, 0.0, 0.0, 0.3925, 0.5598, 0.4151, 0.5575, 0.4062, 0.5645, 0.375, 0.5679, 0.4062, 0.6001, 0.4062, 0.5645, 0.4062, 0.5645, 0.4062, 0.6001, 0.4178, 0.7453, 0.4062, 0.75, 0.375, 0.75, 0.3981, 0.7453, 0.4062, 0.6001, 0.4062, 0.684, 0.375, 0.684, 0.375, 0.6027, 0.0, 0.0, 0.0, 0.0, 0.4062, 0.684, 0.5, 0.684, 0.375, 0.75, 0.4062, 0.75, 0.4062, 0.8125, 0.375, 0.8125, 0.5, 0.875, 0.4062, 0.875, 0.4062, 0.8125, 0.5, 0.8125, 0.5, 0.8125, 0.4062, 0.8125, 0.4062, 0.75, 0.5, 0.75, 0.6146, 0.8136, 0.6145, 0.8705, 0.5105, 0.8709, 0.5104, 0.812, 0.6145, 0.8705, 0.6146, 0.8136, 0.625, 0.8125, 0.625, 0.875, 0.5117, 0.7559, 0.5, 0.75, 0.625, 0.75, 0.6131, 0.7566, 0.5117, 0.7559, 0.5104, 0.812, 0.5, 0.8125, 0.5, 0.75, 0.6875, 0.717, 0.6875, 0.75, 0.625, 0.75, 0.625, 0.717, 0.6131, 0.7566, 0.6146, 0.8136, 0.5104, 0.812, 0.5117, 0.7559, 0.6132, 0.4929, 0.6122, 0.465, 0.625, 0.469, 0.625, 0.5, 0.5204, 0.468, 0.5085, 0.4715, 0.5, 0.375, 0.5135, 0.3805, 0.6023, 0.6739, 0.6023, 0.6739, 0.6879, 0.684, 0.6079, 0.684, 0.125, 0.5, 0.375, 0.5, 0.375, 0.75, 0.4062, 0.5645, 0.4062, 0.5645, 0.4062, 0.6747, 0.4062, 0.6747, 0.625, 0.5545, 0.625, 0.5288, 0.625, 0.5288, 0.625, 0.5545, 0.625, 0.469, 0.625, 0.375, 0.625, 0.375, 0.625, 0.469, 0.4062, 0.5645, 0.5, 0.5543, 0.5, 0.5543, 0.4062, 0.5645, 0.625, 0.5288, 0.625, 0.5, 0.625, 0.5, 0.625, 0.5288, 0.625, 0.5, 0.625, 0.469, 0.625, 0.469, 0.625, 0.5, 0.5, 0.5543, 0.625, 0.5545, 0.625, 0.5914, 0.5, 0.5921, 0.5, 0.5921, 0.5, 0.684, 0.4062, 0.684, 0.4062, 0.6001, 0.5, 0.5921, 0.625, 0.5914, 0.6002, 0.684, 0.5, 0.684, 0.5, 0.5921, 0.4062, 0.6001, 0.4062, 0.5645, 0.5, 0.5543, 0.625, 0.5914, 0.625, 0.5545, 0.625, 0.5545, 0.6799, 0.6354, 0.0, 0.0, 0.0, 0.0, 0.625, 0.5914, 0.6799, 0.6354, 0.625, 0.5545, 0.625, 0.5545, 0.625, 0.5545, 0.625, 0.5545, 0.6002, 0.684, 0.5, 0.684, 0.5, 0.684, 0.6002, 0.684, 0.4062, 0.5745, 0.4062, 0.5645, 0.4062, 0.6747, 0.4062, 0.6747, 0.5, 0.684, 0.4062, 0.684, 0.4062, 0.684, 0.5, 0.684, 0.5, 0.5543, 0.5, 0.565, 0.6032, 0.5649, 0.5924, 0.5545, 0.5, 0.565, 0.4062, 0.5745, 0.4062, 0.6747, 0.5, 0.6739, 0.5, 0.565, 0.5, 0.6739, 0.6023, 0.6739, 0.6032, 0.5649, 0.5, 0.565, 0.5, 0.5543, 0.4062, 0.5645, 0.4062, 0.5745, 0.6032, 0.5649, 0.625, 0.5685, 0.625, 0.5545, 0.5924, 0.5545, 0.6023, 0.6739, 0.6023, 0.6739, 0.625, 0.5685, 0.6032, 0.5649, 0.6799, 0.6354, 0.625, 0.5545, 0.625, 0.5545, 0.625, 0.5685, 0.0, 0.0, 0.6799, 0.6354, 0.625, 0.5685, 0.6023, 0.6739, 0.625, 0.5545, 0.625, 0.5545, 0.5924, 0.5545, 0.5924, 0.5545, 0.5, 0.5543, 0.5, 0.5543, 0.4062, 0.5645, 0.4062, 0.5645, 0.5924, 0.5545, 0.5924, 0.5545, 0.5, 0.5543, 0.5, 0.5543, 0.6023, 0.6739, 0.6023, 0.6739, 0.6023, 0.6739, 0.6023, 0.6739, 0.4062, 0.6747, 0.4062, 0.6747, 0.5, 0.6739, 0.5, 0.6739, 0.5, 0.6739, 0.5, 0.6739, 0.6023, 0.6739, 0.6023, 0.6739, 0.6023, 0.6739, 0.6023, 0.6739, 0.6023, 0.6739, 0.6023, 0.6739, 0.5, 0.6739, 0.5, 0.6739, 0.6023, 0.6739, 0.6023, 0.6739, 0.4062, 0.6747, 0.4062, 0.6747, 0.5, 0.6739, 0.5, 0.6739, 0.6879, 0.684, 0.7461, 0.684, 0.7359, 0.684, 0.6871, 0.684, 0.6879, 0.684, 0.6871, 0.684, 0.6386, 0.684, 0.6079, 0.684, 0.6879, 0.684, 0.6871, 0.684, 0.7359, 0.684, 0.7461, 0.684, 0.6079, 0.684, 0.6386, 0.684, 0.625, 0.684, 0.6009, 0.684, 0.6386, 0.684, 0.6871, 0.684, 0.6875, 0.684, 0.625, 0.684, 0.6879, 0.684, 0.6079, 0.684, 0.6386, 0.684, 0.6871, 0.684, 0.7461, 0.684, 0.6879, 0.684, 0.6023, 0.6739, 0.6023, 0.6739, 0.6871, 0.684, 0.7359, 0.684, 0.75, 0.684, 0.6875, 0.684, 0.6079, 0.684, 0.6009, 0.684, 0.625, 0.684, 0.6386, 0.684, 0.6386, 0.684, 0.625, 0.684, 0.6875, 0.684, 0.6871, 0.684, 0.6871, 0.684, 0.6875, 0.684, 0.75, 0.684, 0.7359, 0.684, 0.6879, 0.684, 0.6079, 0.684, 0.6079, 0.684, 0.6879, 0.684, 0.6009, 0.684, 0.625, 0.684, 0.625, 0.684, 0.6009, 0.684, 0.6079, 0.684, 0.6009, 0.684, 0.6009, 0.684, 0.6079, 0.684, 0.6879, 0.684, 0.6879, 0.684, 0.7461, 0.684, 0.7461, 0.684, 0.625, 0.684, 0.625, 0.684, 0.6875, 0.684, 0.6875, 0.684, 0.75, 0.684, 0.75, 0.684, 0.6875, 0.684, 0.6875, 0.684, 0.625, 0.5288, 0.625, 0.5288, 0.625, 0.5288, 0.625, 0.5288, 0.625, 0.5288, 0.625, 0.5288, 0.625, 0.5288, 0.625, 0.5288, 0.625, 0.375, 0.625, 0.4517, 0.625, 0.4943, 0.625, 0.469, 0.625, 0.4517, 0.625, 0.5079, 0.625, 0.5079, 0.625, 0.4943, 0.625, 0.5079, 0.625, 0.5, 0.625, 0.469, 0.625, 0.4943, 0.625, 0.5288, 0.625, 0.5, 0.625, 0.5079, 0.625, 0.5288, 0.625, 0.5288, 0.625, 0.5079, 0.625, 0.5079, 0.625, 0.5288, 0.5001, 0.2605, 0.609, 0.2636, 0.6071, 0.4827, 0.4968, 0.4882, 0.375, 0.25, 0.375, 0.25, 0.375, 0.5, 0.375, 0.5, 0.5, 0.5, 0.5, 0.5, 0.375, 0.5, 0.375, 0.5, 0.3905, 0.2619, 0.5001, 0.2605, 0.4968, 0.4882, 0.3913, 0.4871, 0.5, 0.5, 0.5, 0.5, 0.625, 0.5, 0.625, 0.5, 0.625, 0.25, 0.625, 0.5, 0.625, 0.5, 0.625, 0.25, 0.375, 0.25, 0.375, 0.5, 0.5, 0.5, 0.5, 0.25, 0.5, 0.25, 0.5, 0.5, 0.625, 0.5, 0.625, 0.25, 0.4957, 0.4915, 0.6118, 0.4896, 0.625, 0.5, 0.5, 0.5, 0.6118, 0.4896, 0.6092, 0.2597, 0.625, 0.25, 0.625, 0.5, 0.3887, 0.491, 0.4957, 0.4915, 0.5, 0.5, 0.375, 0.5, 0.3911, 0.2596, 0.3887, 0.491, 0.375, 0.5, 0.375, 0.25, 0.6092, 0.2597, 0.5061, 0.2588, 0.5, 0.25, 0.625, 0.25, 0.5061, 0.2588, 0.3911, 0.2596, 0.375, 0.25, 0.5, 0.25, 0.4968, 0.4882, 0.6071, 0.4827, 0.625, 0.5, 0.5, 0.5, 0.6071, 0.4827, 0.609, 0.2636, 0.625, 0.25, 0.625, 0.5, 0.3913, 0.4871, 0.4968, 0.4882, 0.5, 0.5, 0.375, 0.5, 0.3905, 0.2619, 0.3913, 0.4871, 0.375, 0.5, 0.375, 0.25, 0.625, 0.0, 0.625, 0.25, 0.5, 0.25, 0.5, 0.0])
me_chevy_pop.materials.append(mat_metal)
me_chevy_pop.materials.append(mat_pintura)
me_chevy_pop.materials.append(mat_ventana)
me_chevy_pop.materials.append(mat_luces_delanteras)
me_chevy_pop.materials.append(mat_luces_traseras)
me_chevy_pop.materials.append(mat_espejo)
me_chevy_pop.materials.append(mat_interior)
me_chevy_pop.update()
me_chevy_pop.normals_split_custom_set([tuple(v) for v in zip(*[iter([0.0, 0.0, 1.0, 0.0, 0.0, 1.0, 0.0, 0.0, 1.0, 0.0, 0.0, 1.0, 0.9533, 0.1521, 0.2611, 0.9533, 0.1521, 0.2611, 0.9705, 0.19, 0.1486, 0.9533, 0.1521, 0.2611, 0.9616, 0.03479, 0.2723, 0.9719, -0.07437, 0.2234, 0.9725, 0.05163, 0.2271, 0.9619, 0.03767, 0.2708, 0.04627, 0.2366, 0.9705, 0.04627, 0.2366, 0.9705, 0.04627, 0.2366, 0.9705, 0.04627, 0.2366, 0.9705, 0.0855, -0.09669, 0.9916, 0.0855, -0.09669, 0.9916, 0.0855, -0.09669, 0.9916, 0.0855, -0.09669, 0.9916, 0.08308, -0.625, 0.7762, 0.08308, -0.625, 0.7762, 0.08308, -0.625, 0.7762, 0.08308, -0.625, 0.7762, -0.02225, 0.9848, -0.1721, -0.02789, 0.9919, -0.1243, 0.03189, 0.9867, -0.1597, -0.02167, 0.9845, -0.1739, -0.236, 0.971, 0.03775, -0.236, 0.971, 0.03775, -0.236, 0.971, 0.03775, -0.236, 0.971, 0.03775, 0.3672, 0.9291, -0.04441, 0.3672, 0.9291, -0.04441, 0.3672, 0.9291, -0.04441, 0.3672, 0.9291, -0.04441, 0.0, -0.3735, -0.9276, 0.0, -0.3735, -0.9276, -0.0089, -0.369, -0.9294, 0.0002902, -0.372, -0.9282, 0.06835, 0.9977, 0.0, 0.06835, 0.9977, 0.0, 0.06835, 0.9977, 0.0, 0.06835, 0.9977, 0.0, 0.2235, 0.9404, -0.2563, 0.2219, 0.941, -0.2557, 0.2235, 0.9404, -0.2563, 0.2235, 0.9404, -0.2563, 0.9795, -0.0679, -0.1896, 0.9786, -0.07376, -0.1922, 0.979, -0.07039, -0.1913, 0.979, -0.07039, -0.1913, 0.2625, 0.9645, -0.02857, 0.2627, 0.9645, -0.02814, 0.2625, 0.9645, -0.02857, 0.2618, 0.9647, -0.03002, -0.3159, 0.02593, -0.9484, -0.3159, 0.02593, -0.9484, -0.3159, 0.02593, -0.9484, -0.3145, 0.02336, -0.949, 0.04718, 0.03822, -0.9982, -0.003094, -0.01479, -0.9999, -0.001051, 0.01741, -0.9998, -0.001021, 0.01153, -0.9999, -0.0651, 0.02503, -0.9976, -0.0651, 0.02503, -0.9976, -0.0208, 0.03915, -0.999, -0.0651, 0.02503, -0.9976, -0.2501, 0.007071, -0.9682, -0.2501, 0.007071, -0.9682, -0.2501, 0.007071, -0.9682, -0.2501, 0.007071, -0.9682, 0.9969, -0.06283, -0.04834, 0.9999, 0.009102, -0.011, 0.9971, -0.05604, 0.05152, 0.9964, -0.05605, -0.06374, 0.9752, -0.07896, -0.2069, 0.9752, -0.07896, -0.2069, 0.9752, -0.07896, -0.2069, 0.9752, -0.07896, -0.2069, 0.9807, 0.07616, -0.1799, 0.9808, 0.07439, -0.1803, 0.9803, 0.07493, -0.1828, 0.9812, 0.08731, -0.1724, 0.06619, 0.9682, -0.2411, 0.06619, 0.9682, -0.2411, 0.06619, 0.9682, -0.2411, 0.06619, 0.9682, -0.2411, -0.001509, 0.4765, -0.8792, -0.0001952, 0.477, -0.8789, 0.003944, 0.4831, -0.8756, 0.0, 0.4749, -0.88, -0.02121, -0.9505, -0.31, -0.02121, -0.9505, -0.31, -0.02286, -0.9505, -0.31, 0.02034, -0.9593, -0.2818, 0.9735, -0.09245, -0.2092, 0.9737, -0.09146, -0.2086, 0.9737, -0.09146, -0.2086, 0.9742, -0.09019, -0.207, 0.9949, -0.1004, 0.0, 0.9949, -0.1004, 0.0, 0.9949, -0.1004, 0.0, 0.9949, -0.1004, 0.0, 0.0, -0.9545, -0.2982, 0.0, -0.9545, -0.2982, 0.0, -0.9545, -0.2982, 0.0, -0.9545, -0.2982, 0.4061, 0.9137, 0.01549, 0.4061, 0.9137, 0.01549, 0.4061, 0.9137, 0.01549, 0.4061, 0.9137, 0.01549, -0.9011, 0.1583, -0.4036, -0.9011, 0.1583, -0.4036, -0.9011, 0.1583, -0.4036, -0.9011, 0.1583, -0.4036, 0.8037, -0.1794, 0.5673, 0.8037, -0.1794, 0.5673, 0.8037, -0.1794, 0.5673, 0.8037, -0.1794, 0.5673, 0.2259, -0.9714, 0.07366, 0.2259, -0.9714, 0.07366, 0.2259, -0.9714, 0.07366, 0.2259, -0.9714, 0.07366, -0.0842, -0.173, 0.9813, -0.0842, -0.173, 0.9813, -0.0842, -0.173, 0.9813, -0.0842, -0.173, 0.9813, -0.0508, 0.1855, -0.9813, -0.0508, 0.1855, -0.9813, -0.0508, 0.1855, -0.9813, 0.2446, -0.9567, -0.1575, 0.2446, -0.9567, -0.1575, 0.2446, -0.9567, -0.1575, 0.2446, -0.9567, -0.1575, 0.9949, -0.09729, 0.02491, 0.9949, -0.09729, 0.02491, 0.9949, -0.09729, 0.02491, 0.9949, -0.09729, 0.02491, -0.2441, 0.9689, 0.04041, -0.2441, 0.9689, 0.04041, -0.2441, 0.9689, 0.04041, -0.2441, 0.9689, 0.04041, 0.2038, 0.9772, -0.06041, 0.2038, 0.9772, -0.06041, 0.2038, 0.9772, -0.06041, 0.2038, 0.9772, -0.06041, -0.0002474, -0.7763, 0.6303, -0.0002474, -0.7763, 0.6303, -0.0002474, -0.7763, 0.6303, -0.0002474, -0.7763, 0.6303, 0.9752, -0.07896, -0.2069, 0.9752, -0.07896, -0.2069, 0.9752, -0.07896, -0.2069, 0.9752, -0.07896, -0.2069, -0.01148, 0.9844, -0.1755, -0.01691, 0.9925, -0.1208, -0.00725, 0.9846, -0.1745, -0.0113, 0.9843, -0.1761, -0.0004219, -0.7752, 0.6318, -0.0004219, -0.7752, 0.6318, -0.0004219, -0.7752, 0.6318, -0.0004219, -0.7752, 0.6318, 0.21, 0.9749, -0.0741, 0.21, 0.9749, -0.0741, 0.21, 0.9749, -0.0741, 0.21, 0.9749, -0.0741, 0.007661, -0.2535, 0.9673, 0.007661, -0.2535, 0.9673, 0.007661, -0.2535, 0.9673, 0.007661, -0.2535, 0.9673, 0.01251, -0.1408, 0.99, 0.01251, -0.1408, 0.99, 0.01251, -0.1408, 0.99, 0.01251, -0.1408, 0.99, -0.06811, -0.7092, 0.7017, -0.06811, -0.7092, 0.7017, -0.06811, -0.7092, 0.7017, -0.06811, -0.7092, 0.7017, 0.888, -0.1416, 0.4374, 0.888, -0.1416, 0.4374, 0.888, -0.1416, 0.4374, 0.888, -0.1416, 0.4374, 0.8355, -0.2174, 0.5047, 0.8355, -0.2174, 0.5047, 0.8355, -0.2174, 0.5047, 0.8355, -0.2174, 0.5047, 0.9757, 0.05284, -0.2127, 0.9691, 0.1063, -0.2228, 0.982, -0.01962, -0.1879, 0.978, 0.04654, -0.2035, 0.9828, 0.07567, -0.1684, 0.9824, 0.07485, -0.1709, 0.9823, 0.07483, -0.1715, 0.9824, 0.07485, -0.1709, 0.02587, 0.2047, 0.9785, 0.02587, 0.2047, 0.9785, 0.02587, 0.2047, 0.9785, 0.02587, 0.2047, 0.9785, 0.08838, 0.5639, 0.8211, 0.08838, 0.5639, 0.8211, 0.08838, 0.5639, 0.8211, 0.08838, 0.5639, 0.8211, 0.4713, 0.1109, 0.875, 0.5264, 0.006297, 0.8502, 0.5264, 0.006297, 0.8502, 0.6156, 0.05641, 0.786, 0.9752, -0.07896, -0.2069, 0.9752, -0.07896, -0.2069, 0.9754, -0.07912, -0.2057, 0.9752, -0.07896, -0.2069, 0.3079, -0.8442, 0.4387, 0.3036, -0.8413, 0.4473, 0.3047, -0.8376, 0.4535, 0.3149, -0.8257, 0.4681, 0.09877, 0.533, 0.8403, 0.09877, 0.533, 0.8403, 0.09877, 0.533, 0.8403, 0.09877, 0.533, 0.8403, 0.3583, 0.9309, -0.07076, 0.3583, 0.9309, -0.07076, 0.3583, 0.9309, -0.07076, 0.3583, 0.9309, -0.07076, -0.1067, -0.5118, 0.8524, -0.1772, -0.738, 0.6512, 0.1983, -0.6769, 0.7088, 0.1786, -0.5709, 0.8014, 0.5144, 0.00948, 0.8575, 0.4285, -0.0835, 0.8997, 0.5655, -0.1445, 0.812, 0.5675, -0.03635, 0.8226, 0.9706, -0.1775, -0.1628, 0.9486, -0.2448, -0.2005, 0.9512, -0.2053, -0.2305, 0.9481, -0.2144, -0.235, -0.1964, 0.006461, -0.9805, -0.2196, 0.04588, -0.9745, -0.1964, 0.006461, -0.9805, -0.1964, 0.006461, -0.9805, 0.06835, 0.9977, 0.0, 0.06835, 0.9977, 0.0, 0.06835, 0.9977, 0.0, 0.06835, 0.9977, 0.0, 0.2705, 0.9623, -0.02922, 0.2705, 0.9623, -0.02922, 0.2705, 0.9623, -0.02922, 0.2705, 0.9623, -0.02922, 0.9822, 0.0801, -0.1698, 0.9819, 0.08202, -0.1705, 0.9825, 0.08011, -0.1681, 0.9822, 0.0801, -0.1698, 0.9827, 0.08723, -0.1632, 0.9827, 0.08723, -0.1632, 0.9828, 0.08612, -0.1632, 0.9827, 0.08723, -0.1632, -0.7592, 0.2481, 0.6017, 0.0, 0.0, 1.0, 0.7592, -0.2481, -0.6017, 0.0, 0.0, 1.0, -0.005372, 0.9773, -0.2116, -0.04813, 0.9764, -0.2104, -0.04743, 0.9702, -0.2376, -0.07834, 0.9733, -0.2158, 0.0002999, 0.1898, -0.9818, -0.01378, 0.1947, -0.9808, -0.001708, 0.1904, -0.9817, 0.01607, 0.1889, -0.9819, -0.0007822, -0.5007, -0.8656, -0.0005747, -0.4994, -0.8664, 0.002475, -0.4846, -0.8748, 0.0001524, -0.4978, -0.8673, 0.008063, 0.0424, -0.9991, 0.0193, -0.009934, -0.9998, 0.0193, -0.009934, -0.9998, 0.0193, -0.009934, -0.9998, 0.9802, 0.09379, -0.1747, 0.9772, 0.1028, -0.186, 0.9771, 0.1081, -0.1835, 0.9713, 0.1075, -0.212, 0.9884, 0.04307, 0.1457, 0.9949, -0.04188, 0.0919, 0.982, -0.01838, 0.188, 0.9931, -0.09735, 0.06604, 0.9098, 0.01154, 0.4148, 0.9409, 0.02696, 0.3377, 0.9388, 0.07414, 0.3364, 0.9506, 0.01965, 0.3099, 0.9973, -0.07322, 0.002152, 0.994, -0.108, 0.01946, 0.9857, -0.1558, -0.06372, 0.9971, -0.0576, -0.05006, -0.3443, -0.01211, -0.9388, -0.3347, 0.01815, -0.9421, -0.3328, 0.01965, -0.9428, -0.3328, 0.0495, -0.9417, -0.002716, 0.01516, -0.9999, -0.002716, 0.01516, -0.9999, -0.001155, 0.01672, -0.9999, -0.00126, 0.0137, -0.9999, -0.002716, 0.01516, -0.9999, -0.001155, 0.01672, -0.9999, 0.0004301, 0.01374, -0.9999, -0.002716, 0.01516, -0.9999, -0.003431, -0.03906, -0.9992, 0.02044, -0.03581, -0.9991, 0.0004318, 0.01541, -0.9999, -0.001125, 0.01284, -0.9999, 0.02705, 0.01713, -0.9995, -0.002408, 0.01643, -0.9999, -0.0009697, 0.01962, -0.9998, 0.000309, 0.015, -0.9999, -0.04037, -0.01044, -0.9991, -0.0008159, 0.01706, -0.9999, -0.00126, 0.0137, -0.9999, -0.002716, 0.01516, -0.9999, -0.04884, -0.0007161, -0.9988, -0.0008128, 0.01628, -0.9999, -0.0009896, 0.01343, -0.9999, -0.02459, -0.02984, -0.9993, -0.04848, 0.03533, -0.9982, -0.001257, 0.01662, -0.9999, -0.001159, 0.0136, -0.9999, 0.02073, -0.02387, -0.9995, -0.0004428, 0.06661, -0.9978, -0.0009094, 0.01968, -0.9998, -0.001531, 0.06847, -0.9977, -0.001531, 0.06847, -0.9977, -0.001614, -0.005019, -1.0, -0.05465, -0.002376, -0.9985, -0.000574, -0.003585, -1.0, -0.001614, -0.005019, -1.0, 0.9825, 0.05919, -0.1769, 0.9817, 0.005894, -0.1902, 0.9821, 0.002854, -0.1885, 0.9825, 0.04557, -0.1804, 0.9908, -0.1151, -0.07143, 0.9796, -0.193, -0.05527, 0.9834, -0.1262, -0.1302, 0.9808, -0.1306, -0.1451, 0.02243, 0.9201, -0.391, -0.03547, 0.9072, -0.4191, -0.001373, 0.927, -0.3752, -0.008432, 0.9212, -0.389, -0.04866, -0.9512, -0.3048, -0.04866, -0.9512, -0.3048, -0.01852, -0.9383, -0.3452, -0.01655, -0.942, -0.3352, 0.983, 0.08397, -0.1635, 0.9831, 0.08382, -0.1627, 0.9832, 0.08186, -0.1631, 0.9825, 0.08462, -0.1657, -0.0002418, -0.9951, -0.0985, -0.0002418, -0.9951, -0.0985, 0.0616, -0.9818, -0.1798, 0.0526, -0.9942, -0.09376, -0.0006776, -0.9951, -0.09855, 0.08111, -0.9961, -0.03522, -0.0001033, -0.9951, -0.09852, -0.001809, -0.9951, -0.09916, 0.987, 0.08456, -0.1366, 0.979, 0.125, -0.1611, 0.9802, 0.09766, -0.172, 0.9805, 0.09953, -0.1696, 0.0, 0.0, 1.0, 0.0, 0.0, 1.0, -0.0409, -0.999, 0.01954, 0.0, 0.0, 1.0, 0.9715, -0.1149, -0.2075, 0.9714, -0.1132, -0.2086, 0.9714, -0.1132, -0.2086, 0.9714, -0.1132, -0.2086, 0.9723, -0.003237, -0.2336, 0.9723, -0.003237, -0.2336, 0.9723, -0.003237, -0.2336, 0.9723, -0.003237, -0.2336, 0.9752, -0.07896, -0.2069, 0.9752, -0.07896, -0.2069, 0.9752, -0.07896, -0.2069, 0.9752, -0.07896, -0.2069, 0.02147, -0.9709, -0.2387, 0.02147, -0.9709, -0.2387, 0.02147, -0.9709, -0.2387, 0.02147, -0.9709, -0.2387, 0.0, -0.9545, -0.2982, 0.0, -0.9545, -0.2982, 0.0, -0.9545, -0.2982, 0.0, -0.9545, -0.2982, 0.1054, -0.9614, -0.254, 0.1054, -0.9614, -0.254, 0.1054, -0.9614, -0.254, 0.1053, -0.9617, -0.2532, -0.0004974, -0.7736, 0.6337, -5.796e-05, -0.7742, 0.6329, -5.796e-05, -0.7734, 0.6339, -5.796e-05, -0.7734, 0.6339, 0.001373, -0.7758, 0.631, 0.0002215, -0.7758, 0.631, 0.0002215, -0.7758, 0.631, 0.0002215, -0.7758, 0.631, 0.0215, -0.7933, 0.6085, 0.02253, -0.7931, 0.6087, 0.0215, -0.7933, 0.6085, 0.0215, -0.7933, 0.6085, 0.03406, -0.7714, 0.6354, 0.03406, -0.7714, 0.6354, 0.03406, -0.7714, 0.6354, 0.03457, -0.7709, 0.636, 0.02966, -0.2304, 0.9726, 0.02966, -0.2304, 0.9726, 0.02966, -0.2304, 0.9726, 0.02966, -0.2304, 0.9726, 0.01941, -0.7817, 0.6233, 0.01941, -0.7817, 0.6233, 0.01941, -0.7817, 0.6233, 0.01941, -0.7817, 0.6233, 0.3102, 0.9507, -0.003839, 0.3102, 0.9507, -0.003839, 0.3102, 0.9507, -0.003839, 0.3102, 0.9507, -0.003839, 0.2131, 0.977, -0.005921, 0.2131, 0.977, -0.005921, 0.2131, 0.977, -0.005921, 0.2131, 0.977, -0.005921, 1.419e-07, 0.0, 1.0, 1.419e-07, 0.0, 1.0, -0.2037, -0.03916, 0.9782, 0.1254, 0.04876, 0.9909, -0.0508, 0.1855, -0.9813, -0.0508, 0.1855, -0.9813, -0.0508, 0.1855, -0.9813, 3.033e-08, 0.01977, 0.9998, 3.033e-08, 0.01977, 0.9998, 3.033e-08, 0.01977, 0.9998, 3.033e-08, 0.01977, 0.9998, 0.9934, 0.1127, 0.02094, 0.9934, 0.02494, 0.1121, 0.998, -0.04052, -0.04949, 0.9951, 0.08857, -0.04413, 0.2168, 0.9762, 0.0, 0.2168, 0.9762, 0.0, 0.2168, 0.9762, 0.0, 0.2168, 0.9762, 0.0, 0.2475, 0.8076, 0.5353, 0.0, 0.0, 1.0, -0.2475, -0.8076, -0.5353, 0.0, 0.0, 1.0, 0.9587, 0.2797, 0.05069, 0.9849, 0.1732, 0.0, 0.9849, 0.1732, 0.0, 0.97, 0.216, -0.112, 0.3095, 0.9509, 0.0, 0.3095, 0.9509, 0.0, 0.3095, 0.9509, 0.0, 0.3095, 0.9509, 0.0, 0.9404, 0.05477, 0.3355, 0.9487, 0.007538, 0.316, 0.9413, 0.0538, 0.3332, 0.9413, 0.0538, 0.3332, 0.972, -0.02215, -0.2341, 0.972, -0.02215, -0.2341, 0.972, -0.02215, -0.2341, 0.972, -0.02215, -0.2341, 0.9195, 0.01193, 0.3929, 0.9195, 0.01193, 0.3929, 0.9195, 0.01193, 0.3929, 0.9195, 0.01193, 0.3929, 0.9768, 0.009721, -0.2139, 0.9768, 0.009721, -0.2139, 0.9776, 0.009314, -0.2101, 0.9771, 0.007307, -0.2129, 0.9998, 0.01954, 1.13e-06, 0.999, 0.001214, 0.04444, 0.9995, -0.02475, -0.01872, 0.9998, 0.01954, 1.13e-06, 0.9998, 0.01421, 0.01493, 0.9998, 0.01421, 0.01493, 0.9998, 0.01421, 0.01493, 0.9998, 0.01421, 0.01493, 0.0, 0.0, 0.0, 0.0, 0.0, 0.0, 0.0, 0.0, 0.0, 0.0, 0.0, 0.0, 0.0, 0.0, 1.0, 0.0, 0.0, 1.0, 0.0, 0.0, 1.0, 0.0, 0.0, 1.0, -0.005094, 0.01936, 0.9998, -0.005094, 0.01936, 0.9998, -0.005094, 0.01936, 0.9998, -0.005094, 0.01936, 0.9998, 0.0, 0.0, 1.0, 0.0, 0.0, 1.0, 0.0, 0.0, 1.0, 0.0, 0.0, 1.0, -0.8035, -0.5791, 0.1382, -0.8051, -0.5767, 0.1389, -0.8051, -0.5767, 0.1389, -0.7995, -0.5928, 0.09731, -1.0, 1.089e-07, -4.035e-08, -1.0, 1.089e-07, -4.035e-08, -1.0, 1.089e-07, -4.035e-08, -1.0, 1.089e-07, -4.035e-08, -1.0, 1.096e-07, -8.239e-09, -1.0, 1.096e-07, -8.239e-09, -1.0, 1.096e-07, -8.239e-09, -1.0, 1.096e-07, -8.239e-09, -0.6927, -0.6687, 0.2703, -0.6932, -0.6691, 0.2677, -0.69, -0.6707, 0.2722, -0.6927, -0.6687, 0.2703, -0.8658, -0.4902, 0.1008, -0.9628, -0.1962, 0.1861, -0.8251, -0.5033, 0.2565, -0.9565, -0.2421, 0.1629, -0.9973, 0.005316, 0.07337, -0.9973, 0.005316, 0.07337, -0.9973, 0.005316, 0.07337, -0.9973, 0.005316, 0.07337, -0.01033, 0.01031, 0.9999, -0.07589, -0.06448, 0.995, -0.04165, -0.01989, 0.9989, -0.05091, -0.04791, 0.9976, 0.07078, 0.02877, 0.9971, 0.07078, 0.02877, 0.9971, 0.07078, 0.02877, 0.9971, 0.07078, 0.02877, 0.9971, 0.03109, -0.9957, -0.08709, 0.178, -0.9589, 0.221, -0.1176, -0.9861, 0.1173, -0.01416, -0.9999, 0.008625, -0.002565, -0.9111, 0.4122, -0.000819, -0.9125, 0.4091, 0.003457, -0.9108, 0.4129, -0.001546, -0.91, 0.4147, -0.04545, -0.9963, 0.07314, 0.0181, -0.9989, 0.04436, 0.001741, -0.9961, 0.08827, 0.001121, -0.9959, 0.09081, 0.0003132, 1.0, 0.003309, 0.0003132, 1.0, 0.003309, 0.0003132, 1.0, 0.003309, 0.0003132, 1.0, 0.003309, 1.677e-07, 0.8911, -0.4537, 1.677e-07, 0.8911, -0.4537, 1.677e-07, 0.8911, -0.4537, 1.677e-07, 0.8911, -0.4537, 9.742e-08, 0.9959, -0.09072, 9.742e-08, 0.9959, -0.09072, 9.742e-08, 0.9959, -0.09072, 9.742e-08, 0.9959, -0.09072, 0.0003133, 1.0, -0.0008147, 0.0003133, 1.0, -0.0008147, 0.0003133, 1.0, -0.0008147, 0.0003133, 1.0, -0.0008147, 2.124e-07, 0.9959, -0.09072, 2.124e-07, 0.9959, -0.09072, 2.124e-07, 0.9959, -0.09072, 2.124e-07, 0.9959, -0.09072, 1.942e-07, 0.8911, -0.4537, 1.942e-07, 0.8911, -0.4537, 1.942e-07, 0.8911, -0.4537, 1.942e-07, 0.8911, -0.4537, -0.09452, 0.5551, -0.8264, -0.09452, 0.5551, -0.8264, -0.09452, 0.5551, -0.8264, -0.09452, 0.5551, -0.8264, -0.1889, 0.5557, -0.8096, -0.1889, 0.5557, -0.8096, -0.1889, 0.5557, -0.8096, -0.1889, 0.5557, -0.8096, 0.09892, -0.5543, 0.8264, 0.09892, -0.5543, 0.8264, 0.09892, -0.5543, 0.8264, 0.09892, -0.5543, 0.8264, -0.4621, 0.4651, -0.7551, -0.4621, 0.4651, -0.7551, -0.4603, 0.4658, -0.7558, -0.4621, 0.4651, -0.7551, -0.09036, 0.4274, -0.8995, -0.09036, 0.4274, -0.8995, -0.09036, 0.4274, -0.8995, -0.08875, 0.426, -0.9004, 0.1769, -0.557, 0.8115, 0.1769, -0.557, 0.8115, 0.1769, -0.557, 0.8115, 0.1769, -0.557, 0.8115, -8.879e-08, 0.0, 1.0, 0.0325, -0.2049, 0.9782, -8.879e-08, 0.0, 1.0, -8.879e-08, 0.0, 1.0, -0.0837, 0.425, -0.9013, -0.08342, 0.4254, -0.9012, -0.0856, 0.4251, -0.9011, -0.0855, 0.4255, -0.9009, 0.4378, -0.4715, 0.7655, 0.4378, -0.4715, 0.7655, 0.4358, -0.4709, 0.767, 0.4378, -0.4715, 0.7655, 0.08449, -0.4276, 0.9, 0.08386, -0.4255, 0.901, 0.08449, -0.4276, 0.9, 0.08449, -0.4276, 0.9, 0.09057, -0.4288, 0.8988, 0.09055, -0.4286, 0.899, 0.09048, -0.427, 0.8997, 0.09048, -0.4268, 0.8998, -0.04477, -0.08817, -0.9951, -0.04477, -0.08817, -0.9951, -0.04477, -0.08817, -0.9951, -0.04477, -0.08817, -0.9951, 0.9463, 0.3209, -0.03874, 0.9465, 0.3208, -0.03611, 0.947, 0.3189, -0.03794, 0.9463, 0.3209, -0.03874, -0.09314, -0.1393, -0.9859, -0.09314, -0.1393, -0.9859, -0.09314, -0.1393, -0.9859, -0.09314, -0.1393, -0.9859, 0.01017, -0.0882, -0.9961, 0.01017, -0.0882, -0.9961, 0.01017, -0.0882, -0.9961, 0.01017, -0.0882, -0.9961, -0.003419, 0.08847, 0.9961, -0.006661, 0.0896, 0.996, -0.005487, 0.08747, 0.9962, -0.005487, 0.08747, 0.9962, -0.005612, 0.08894, 0.996, -0.006698, 0.08775, 0.9961, -0.005548, 0.08774, 0.9961, -0.005616, 0.08689, 0.9962, -0.113, -0.1644, 0.9799, 0.04213, -0.2347, 0.9711, 0.113, -0.08083, 0.9903, -0.04213, -0.01054, 0.9991, -0.228, -0.1031, 0.9682, -0.08774, -0.183, 0.9792, -0.01556, -0.02783, 0.9995, -0.1757, 0.05663, 0.9828, 0.004385, 0.1064, 0.9943, 0.004385, 0.1064, 0.9943, 0.004385, 0.1064, 0.9943, 0.004385, 0.1064, 0.9943, -0.002783, 0.0282, 0.9996, -0.002783, 0.0282, 0.9996, -0.002783, 0.0282, 0.9996, -0.002783, 0.0282, 0.9996, -0.06428, 0.06829, 0.9956, -0.06428, 0.06829, 0.9956, -0.06428, 0.06829, 0.9956, -0.06428, 0.06829, 0.9956, -0.05683, 0.005536, 0.9984, 0.0, -0.101, 0.9949, 0.0, -0.101, 0.9949, 0.1116, -0.05498, 0.9922, -0.05342, 0.007281, 0.9985, -1.389e-07, -0.101, 0.9949, -1.389e-07, -0.101, 0.9949, 0.113, -0.05833, 0.9919, 5.852e-07, 0.9682, -0.2502, 5.852e-07, 0.9682, -0.2502, 5.852e-07, 0.9682, -0.2502, 5.852e-07, 0.9682, -0.2502, 0.01783, -0.2501, -0.9681, 0.01783, -0.2501, -0.9681, 0.01783, -0.2501, -0.9681, 0.01783, -0.2501, -0.9681, 0.9006, -0.1087, -0.4209, 0.9006, -0.1087, -0.4209, 0.9006, -0.1087, -0.4209, 0.9006, -0.1087, -0.4209, -2.608e-07, 0.9682, -0.2502, -2.608e-07, 0.9682, -0.2502, -2.608e-07, 0.9682, -0.2502, -2.608e-07, 0.9682, -0.2502, 0.7207, 0.1734, 0.6712, 0.7207, 0.1734, 0.6712, 0.7207, 0.1734, 0.6712, 0.7207, 0.1734, 0.6712, 0.05952, 0.2497, 0.9665, 0.05952, 0.2497, 0.9665, 0.05952, 0.2497, 0.9665, 0.05952, 0.2497, 0.9665, -5.718e-07, -0.9682, 0.2502, -5.718e-07, -0.9682, 0.2502, -5.718e-07, -0.9682, 0.2502, -5.718e-07, -0.9682, 0.2502, 3.072e-07, -0.9682, 0.2502, 3.072e-07, -0.9682, 0.2502, 3.072e-07, -0.9682, 0.2502, 3.072e-07, -0.9682, 0.2502, -0.2123, 0.9772, 0.01021, -0.2123, 0.9772, 0.01021, -0.2123, 0.9772, 0.01021, -0.2123, 0.9772, 0.01021, -0.2502, 0.9677, 0.02926, -0.2502, 0.9677, 0.02926, -0.2502, 0.9677, 0.02926, -0.2502, 0.9677, 0.02926, -0.2185, 0.9689, 0.116, -0.2185, 0.9689, 0.116, -0.2185, 0.9689, 0.116, -0.2185, 0.9689, 0.116, -0.2677, 0.9629, 0.03517, -0.2677, 0.9629, 0.03517, -0.2677, 0.9629, 0.03517, -0.2677, 0.9629, 0.03517, -0.2269, 0.9686, 0.1016, -0.2269, 0.9686, 0.1016, -0.2269, 0.9686, 0.1016, -0.2269, 0.9686, 0.1016, -0.1868, 0.9822, -0.02021, -0.1868, 0.9822, -0.02021, -0.1868, 0.9822, -0.02021, -0.1868, 0.9822, -0.02021, 0.0, 0.9682, -0.2502, 0.0, 0.9682, -0.2502, 0.0, 0.9682, -0.2502, 0.0, 0.9682, -0.2502, 5.375e-07, 0.9682, -0.2502, 5.375e-07, 0.9682, -0.2502, 5.375e-07, 0.9682, -0.2502, 5.375e-07, 0.9682, -0.2502, 4.717e-06, 0.9682, -0.2502, 4.717e-06, 0.9682, -0.2502, 4.717e-06, 0.9682, -0.2502, 4.717e-06, 0.9682, -0.2502, 6.985e-07, 0.9682, -0.2502, 6.985e-07, 0.9682, -0.2502, 6.985e-07, 0.9682, -0.2502, 6.985e-07, 0.9682, -0.2502, -0.902, 0.1581, -0.4017, -0.902, 0.1581, -0.4017, -0.902, 0.1584, -0.4016, -0.902, 0.1581, -0.4017])] * 3)])
me_volante = bpy.data.meshes.new('Volante')
me_volante.from_pydata([(0.1454, 0.0, 0.0), (0.1352, 0.0, 0.01768), (0.1148, 0.0, 0.01768), (0.1034, 0.004384, 2.5e-18), (0.1148, 0.0, -0.01768), (0.1352, 0.0, -0.01768), (0.1259, 0.07271, 0.0), (0.1171, 0.0676, 0.01768), (0.09941, 0.0574, 0.01768), (0.09057, 0.05229, 2.5e-18), (0.09941, 0.0574, -0.01768), (0.1171, 0.0676, -0.01768), (0.07271, 0.1259, 0.0), (0.0676, 0.1171, 0.01768), (0.0574, 0.09941, 0.01768), (0.05229, 0.09057, 2.5e-18), (0.0574, 0.09941, -0.01768), (0.0676, 0.1171, -0.01768), (1.098e-08, 0.1454, 0.0), (1.021e-08, 0.1352, 0.01768), (8.667e-09, 0.1148, 0.01768), (7.896e-09, 0.1046, 2.5e-18), (8.667e-09, 0.1148, -0.01768), (1.021e-08, 0.1352, -0.01768), (1.098e-08, -0.1454, 0.0), (1.021e-08, -0.1352, 0.01768), (8.667e-09, -0.1148, 0.01768), (8.667e-09, -0.1148, -0.01768), (1.021e-08, -0.1352, -0.01768), (0.07271, -0.1259, 0.0), (0.0676, -0.1171, 0.01768), (0.0574, -0.09941, 0.01768), (0.05229, -0.09057, 2.5e-18), (0.0574, -0.09941, -0.01768), (0.0676, -0.1171, -0.01768), (0.1259, -0.07271, 0.0), (0.1171, -0.0676, 0.01768), (0.09942, -0.05587, 0.01768), (0.09055, -0.05582, -1.7e-12), (0.09942, -0.05587, -0.01768), (0.1171, -0.0676, -0.01768), (0.0, 0.0, 0.01768), (0.02424, -0.05553, 0.01768), (0.02424, -0.05553, -0.01768), (0.02422, -0.05553, -1.56e-12), (0.0, 0.0, -0.01768), (0.0, 0.004653, 2.5e-18), (0.01378, -0.1002, -4.672e-10), (0.0138, -0.1002, -0.01768), (0.0, -0.1052, 0.01768), (0.0138, -0.1002, 0.01768), (0.0, -0.1052, -0.01768), (0.0, -0.08018, 0.0)], [], [(0, 6, 7, 1), (1, 7, 8, 2), (2, 8, 9, 3), (3, 9, 10, 4), (4, 10, 11, 5), (5, 11, 6, 0), (6, 12, 13, 7), (7, 13, 14, 8), (8, 14, 15, 9), (9, 15, 16, 10), (10, 16, 17, 11), (11, 17, 12, 6), (12, 18, 19, 13), (13, 19, 20, 14), (14, 20, 21, 15), (15, 21, 22, 16), (16, 22, 23, 17), (17, 23, 18, 12), (24, 29, 30, 25), (25, 30, 31, 26), (41, 46, 52, 49), (44, 42, 50, 47), (27, 33, 34, 28), (28, 34, 29, 24), (29, 35, 36, 30), (30, 36, 37, 31), (31, 37, 38, 32), (32, 38, 39, 33), (33, 39, 40, 34), (34, 40, 35, 29), (35, 0, 1, 36), (36, 1, 2, 37), (39, 38, 44, 43), (2, 3, 46, 41), (39, 4, 5, 40), (40, 5, 0, 35), (4, 39, 43, 45), (3, 4, 45, 46), (38, 37, 42, 44), (37, 2, 41, 42), (33, 48, 47, 32), (33, 27, 51, 48), (46, 45, 51, 52), (43, 44, 47, 48), (42, 41, 49, 50), (45, 43, 48, 51), (32, 47, 50, 31), (31, 50, 49, 26)])
me_volante.polygons.foreach_set('material_index', [0, 0, 0, 0, 0, 0, 0, 0, 0, 0, 0, 0, 0, 0, 0, 0, 0, 0, 0, 0, 1, 1, 0, 0, 0, 0, 0, 0, 0, 0, 0, 0, 1, 1, 0, 0, 1, 1, 1, 1, 0, 0, 1, 1, 1, 1, 0, 0])
_uv = me_volante.uv_layers.new(name='UVMap')
_uv.uv.foreach_set('vector', [0.5, 0.5, 0.5833, 0.5, 0.5833, 0.6667, 0.5, 0.6667, 0.5, 0.6667, 0.5833, 0.6667, 0.5833, 0.8333, 0.5, 0.8333, 0.5, 0.8333, 0.5833, 0.8333, 0.5833, 1.0, 0.507, 1.0, 0.507, -1.11e-16, 0.5833, -1.11e-16, 0.5833, 0.1667, 0.5, 0.1667, 0.5, 0.1667, 0.5833, 0.1667, 0.5833, 0.3333, 0.5, 0.3333, 0.5, 0.3333, 0.5833, 0.3333, 0.5833, 0.5, 0.5, 0.5, 0.5833, 0.5, 0.6667, 0.5, 0.6667, 0.6667, 0.5833, 0.6667, 0.5833, 0.6667, 0.6667, 0.6667, 0.6667, 0.8333, 0.5833, 0.8333, 0.5833, 0.8333, 0.6667, 0.8333, 0.6667, 1.0, 0.5833, 1.0, 0.5833, -1.11e-16, 0.6667, -1.11e-16, 0.6667, 0.1667, 0.5833, 0.1667, 0.5833, 0.1667, 0.6667, 0.1667, 0.6667, 0.3333, 0.5833, 0.3333, 0.5833, 0.3333, 0.6667, 0.3333, 0.6667, 0.5, 0.5833, 0.5, 0.6667, 0.5, 0.75, 0.5, 0.75, 0.6667, 0.6667, 0.6667, 0.6667, 0.6667, 0.75, 0.6667, 0.75, 0.8333, 0.6667, 0.8333, 0.6667, 0.8333, 0.75, 0.8333, 0.75, 1.0, 0.6667, 1.0, 0.6667, -1.11e-16, 0.75, -1.11e-16, 0.75, 0.1667, 0.6667, 0.1667, 0.6667, 0.1667, 0.75, 0.1667, 0.75, 0.3333, 0.6667, 0.3333, 0.6667, 0.3333, 0.75, 0.3333, 0.75, 0.5, 0.6667, 0.5, 0.25, 0.5, 0.3333, 0.5, 0.3333, 0.6667, 0.25, 0.6667, 0.25, 0.6667, 0.3333, 0.6667, 0.3333, 0.8333, 0.25, 0.8333, 0.5, 0.8333, 0.5, 1.0, 0.5, 1.0, 0.4498, 0.8333, 0.4167, 1.0, 0.4167, 0.8333, 0.4167, 0.8333, 0.4167, 1.0, 0.25, 0.1667, 0.3333, 0.1667, 0.3333, 0.3333, 0.25, 0.3333, 0.25, 0.3333, 0.3333, 0.3333, 0.3333, 0.5, 0.25, 0.5, 0.3333, 0.5, 0.4167, 0.5, 0.4167, 0.6667, 0.3333, 0.6667, 0.3333, 0.6667, 0.4167, 0.6667, 0.4167, 0.8333, 0.3333, 0.8333, 0.3333, 0.8333, 0.4167, 0.8333, 0.4167, 1.0, 0.3333, 1.0, 0.3333, -1.11e-16, 0.4167, -1.11e-16, 0.4167, 0.1667, 0.3333, 0.1667, 0.3333, 0.1667, 0.4167, 0.1667, 0.4167, 0.3333, 0.3333, 0.3333, 0.3333, 0.3333, 0.4167, 0.3333, 0.4167, 0.5, 0.3333, 0.5, 0.4167, 0.5, 0.5, 0.5, 0.5, 0.6667, 0.4167, 0.6667, 0.4167, 0.6667, 0.5, 0.6667, 0.5, 0.8333, 0.4167, 0.8333, 0.4167, 0.1667, 0.4167, -1.11e-16, 0.4167, -1.11e-16, 0.4167, 0.1667, 0.5, 0.8333, 0.507, 1.0, 0.5, 1.0, 0.5, 0.8333, 0.4167, 0.1667, 0.5, 0.1667, 0.5, 0.3333, 0.4167, 0.3333, 0.4167, 0.3333, 0.5, 0.3333, 0.5, 0.5, 0.4167, 0.5, 0.5, 0.1667, 0.4167, 0.1667, 0.4167, 0.1667, 0.5, 0.1667, 0.507, -1.11e-16, 0.5, 0.1667, 0.5, 0.1667, 0.5, -1.11e-16, 0.4167, 1.0, 0.4167, 0.8333, 0.4167, 0.8333, 0.4167, 1.0, 0.4167, 0.8333, 0.5, 0.8333, 0.5, 0.8333, 0.4167, 0.8333, 0.3333, 0.1667, 0.4167, 0.1667, 0.4167, -1.11e-16, 0.3333, -1.11e-16, 0.3333, 0.1667, 0.25, 0.1667, 0.4498, 0.1667, 0.4167, 0.1667, 0.5, -1.11e-16, 0.5, 0.1667, 0.4498, 0.1667, 0.5, -1.11e-16, 0.4167, 0.1667, 0.4167, -1.11e-16, 0.4167, -1.11e-16, 0.4167, 0.1667, 0.4167, 0.8333, 0.5, 0.8333, 0.4498, 0.8333, 0.4167, 0.8333, 0.5, 0.1667, 0.4167, 0.1667, 0.4167, 0.1667, 0.4498, 0.1667, 0.3333, -1.11e-16, 0.4167, -1.11e-16, 0.4167, 0.8333, 0.3333, 0.8333, 0.3333, 0.8333, 0.4167, 0.8333, 0.4498, 0.8333, 0.25, 0.8333])
me_volante.materials.append(mat_llanta)
me_volante.materials.append(mat_interior)
me_volante.update()
me_asiento = bpy.data.meshes.new('Asiento')
me_asiento.from_pydata([(-0.225, -0.25, 0.0), (-0.225, -0.25, 0.09827), (-0.1715, 0.25, 0.0), (-0.225, 0.1472, 0.09827), (0.225, -0.25, 0.0), (0.225, -0.25, 0.09827), (0.2072, 0.25, 0.0), (0.225, 0.1472, 0.09827), (0.1125, 0.25, 0.0), (0.1125, 0.2734, 0.5407), (-0.07685, 0.25, 0.0), (-0.1125, 0.1409, 0.0767), (-0.1125, 0.3602, 0.5781), (0.1125, 0.1409, 0.0767), (-0.1125, -0.25, 0.0), (-0.225, 0.3703, 0.5947), (0.1125, -0.25, 0.0), (0.1125, -0.25, 0.07511), (-0.225, 0.278, 0.5573), (-0.1125, -0.25, 0.07511), (0.225, 0.278, 0.5573), (0.225, 0.3703, 0.5947), (0.1125, 0.3602, 0.5781), (-0.1125, 0.2734, 0.5407)], [], [(0, 1, 3, 2), (2, 3, 18, 15), (6, 7, 5, 4), (14, 19, 1, 0), (8, 6, 4, 16), (11, 3, 1, 19), (7, 13, 17, 5), (11, 13, 9, 23), (10, 8, 16, 14), (2, 10, 14, 0), (6, 8, 22, 21), (16, 17, 19, 14), (4, 5, 17, 16), (15, 18, 23, 12), (8, 10, 12, 22), (13, 7, 20, 9), (12, 23, 9, 22), (22, 9, 20, 21), (13, 11, 19, 17), (7, 6, 21, 20), (3, 11, 23, 18), (10, 2, 15, 12)])
_uv = me_asiento.uv_layers.new(name='UVMap')
_uv.uv.foreach_set('vector', [0.375, 0.0, 0.625, 0.0, 0.625, 0.25, 0.375, 0.25, 0.375, 0.25, 0.625, 0.25, 0.625, 0.25, 0.375, 0.25, 0.375, 0.5, 0.625, 0.5, 0.625, 0.75, 0.375, 0.75, 0.375, 0.9375, 0.625, 0.9375, 0.625, 1.0, 0.375, 1.0, 0.3125, 0.5, 0.375, 0.5, 0.375, 0.75, 0.3125, 0.75, 0.8125, 0.5, 0.875, 0.5, 0.875, 0.75, 0.8125, 0.75, 0.625, 0.5, 0.6875, 0.5, 0.6875, 0.75, 0.625, 0.75, 0.8125, 0.5, 0.6875, 0.5, 0.6875, 0.5, 0.8125, 0.5, 0.1875, 0.5, 0.3125, 0.5, 0.3125, 0.75, 0.1875, 0.75, 0.125, 0.5, 0.1875, 0.5, 0.1875, 0.75, 0.125, 0.75, 0.375, 0.5, 0.3125, 0.5, 0.3125, 0.5, 0.375, 0.5, 0.375, 0.8125, 0.625, 0.8125, 0.625, 0.9375, 0.375, 0.9375, 0.375, 0.75, 0.625, 0.75, 0.625, 0.8125, 0.375, 0.8125, 0.375, 0.25, 0.625, 0.25, 0.625, 0.3125, 0.375, 0.3125, 0.3125, 0.5, 0.1875, 0.5, 0.1875, 0.5, 0.3125, 0.5, 0.6875, 0.5, 0.625, 0.5, 0.625, 0.5, 0.6875, 0.5, 0.375, 0.3125, 0.625, 0.3125, 0.625, 0.4375, 0.375, 0.4375, 0.375, 0.4375, 0.625, 0.4375, 0.625, 0.5, 0.375, 0.5, 0.6875, 0.5, 0.8125, 0.5, 0.8125, 0.75, 0.6875, 0.75, 0.625, 0.5, 0.375, 0.5, 0.375, 0.5, 0.625, 0.5, 0.875, 0.5, 0.8125, 0.5, 0.8125, 0.5, 0.875, 0.5, 0.1875, 0.5, 0.125, 0.5, 0.125, 0.5, 0.1875, 0.5])
me_asiento.materials.append(mat_tela_asiento)
me_asiento.update()
me_guantera = bpy.data.meshes.new('Guantera')
me_guantera.from_pydata([(0.2149, -0.003469, -5.96e-08), (0.2149, 0.1277, 0.06363), (0.0, -0.003469, 0.0), (-0.2099, -0.003469, 5.96e-08), (-0.2099, 0.1277, 0.06363), (0.0, 0.1277, 0.06363), (0.2224, -0.003469, 0.1111), (0.2224, 0.07782, 0.1328), (-0.2172, -0.003469, 0.1111), (-0.2172, 0.07782, 0.1328)], [], [(3, 4, 5, 2), (2, 5, 1, 0), (4, 3, 8, 9), (0, 1, 7, 6)])
_uv = me_guantera.uv_layers.new(name='UVMap')
_uv.uv.foreach_set('vector', [0.5, 0.6739, 0.6023, 0.6739, 0.6023, 0.6739, 0.5, 0.6739, 0.5, 0.6739, 0.6023, 0.6739, 0.6023, 0.6739, 0.5, 0.6739, 0.6023, 0.6739, 0.5, 0.6739, 0.5, 0.6739, 0.6023, 0.6739, 0.5, 0.6739, 0.6023, 0.6739, 0.6023, 0.6739, 0.5, 0.6739])
me_guantera.materials.append(mat_interior)
me_guantera.update()
me_guantera.normals_split_custom_set([tuple(v) for v in zip(*[iter([-2.586e-07, 0.4363, -0.8998, -2.586e-07, 0.4363, -0.8998, -2.586e-07, 0.4363, -0.8998, -2.586e-07, 0.4363, -0.8998, -2.823e-07, 0.4363, -0.8998, -2.823e-07, 0.4363, -0.8998, -2.823e-07, 0.4363, -0.8998, -2.823e-07, 0.4363, -0.8998, -0.9969, 0.02911, -0.07248, -0.9969, 0.02911, -0.07248, -0.9969, 0.02911, -0.07248, -0.9969, 0.02911, -0.07248, 0.9968, 0.02981, -0.07421, 0.9968, 0.02981, -0.07421, 0.9968, 0.02981, -0.07421, 0.9968, 0.02981, -0.07421])] * 3)])

# ---- objects
ob_wheel_bl = bpy.data.objects.new('Wheel.BL', me_wheel)
ob_wheel_br = bpy.data.objects.new('Wheel.BR', me_wheel)
ob_wheel_fl = bpy.data.objects.new('Wheel.FL', me_wheel)
ob_wheel_fr = bpy.data.objects.new('Wheel.FR', me_wheel)
ob_chevy_pop = bpy.data.objects.new('Chevy Pop', me_chevy_pop)
ob_volante = bpy.data.objects.new('Volante', me_volante)
ob_asiento_piloto = bpy.data.objects.new('Asiento Piloto', me_asiento)
ob_asiento_trasero = bpy.data.objects.new('Asiento Trasero', me_asiento)
ob_guantera = bpy.data.objects.new('Guantera', me_guantera)

# ---- transforms, parenting, visibility, modifiers, constraints
ob_wheel_bl.parent = ob_chevy_pop
ob_wheel_bl.location = (0.578, 1.234, 0.232)
ob_wheel_bl.scale = (1.146, 1.0, 1.0)
ob_wheel_bl.color = (0.8, 0.8, 0.8, 1.0)
ob_wheel_br.parent = ob_chevy_pop
ob_wheel_br.location = (-0.578, 1.234, 0.232)
ob_wheel_br.scale = (1.146, 1.0, 1.0)
ob_wheel_br.color = (0.8, 0.8, 0.8, 1.0)
ob_wheel_fl.parent = ob_chevy_pop
ob_wheel_fl.location = (0.578, -0.8364, 0.232)
ob_wheel_fl.scale = (1.146, 1.0, 1.0)
ob_wheel_fl.color = (0.8, 0.8, 0.8, 1.0)
ob_wheel_fr.parent = ob_chevy_pop
ob_wheel_fr.location = (-0.578, -0.8364, 0.232)
ob_wheel_fr.scale = (1.146, 1.0, 1.0)
ob_wheel_fr.color = (0.8, 0.8, 0.8, 1.0)
ob_chevy_pop.location = (0.0, 0.0, 0.0)
ob_chevy_pop.rotation_euler = (-1.629e-07, -6.345e-22, 8.742e-08)
ob_chevy_pop.color = (0.8, 0.8, 0.8, 1.0)
_m = ob_chevy_pop.modifiers.new('Mirror', 'MIRROR')
_m.use_clip = True
_m = ob_chevy_pop.modifiers.new('Triangulate', 'TRIANGULATE')
_m.quad_method = 'BEAUTY'
_m.keep_custom_normals = True
ob_volante.parent = ob_chevy_pop
ob_volante.location = (0.324, -0.2576, 0.768)
ob_volante.rotation_euler = (1.885, -0.0, 0.0)
_m = ob_volante.modifiers.new('Mirror', 'MIRROR')
_m.use_clip = True
ob_asiento_piloto.parent = ob_chevy_pop
ob_asiento_piloto.location = (0.3063, -0.04819, 0.2988)
ob_asiento_trasero.parent = ob_chevy_pop
ob_asiento_trasero.location = (0.0, 0.6656, 0.2872)
ob_asiento_trasero.scale = (2.333, 1.0, 1.0)
ob_guantera.parent = ob_chevy_pop
ob_guantera.location = (-0.289, -0.3427, 0.6143)
ob_guantera.rotation_euler = (-1.629e-07, -6.345e-22, 8.742e-08)
ob_guantera.color = (0.8, 0.8, 0.8, 1.0)
_m = ob_guantera.modifiers.new('Solidify', 'SOLIDIFY')
_m.offset = 0.0
_m.use_even_offset = True

# ---- collection membership
col_collection.objects.link(ob_wheel_bl)
col_collection.objects.link(ob_wheel_br)
col_collection.objects.link(ob_wheel_fl)
col_collection.objects.link(ob_wheel_fr)
col_collection.objects.link(ob_chevy_pop)
col_collection.objects.link(ob_volante)
col_collection.objects.link(ob_asiento_piloto)
col_collection.objects.link(ob_asiento_trasero)
col_collection.objects.link(ob_guantera)

# ---- scene / render settings (as saved in the file)
scene.frame_start = 1; scene.frame_end = 240; scene.frame_set(1)
scene.render.engine = 'BLENDER_EEVEE_NEXT'
scene.render.frame_map_old = 24
scene.render.frame_map_new = 24
scene.render.use_high_quality_normals = True
scene.render.compositor_device = 'GPU'
scene.render.compositor_denoise_device = 'GPU'
scene.cycles.denoising_use_gpu = True
scene.cycles.preview_denoising_quality = 'HIGH'
scene.cycles.blur_glossy = 0.0
scene.cycles.max_bounces = 32
scene.cycles.diffuse_bounces = 10
scene.cycles.glossy_bounces = 10
scene.cycles.transmission_bounces = 32
scene.cycles.volume_bounces = 8
scene.cycles.transparent_max_bounces = 32
scene.cycles.use_animated_seed = True
scene.cycles.sample_clamp_indirect = 0.0
scene.eevee.taa_samples = 3
scene.eevee.taa_render_samples = 6
scene.eevee.use_shadow_jitter_viewport = True
scene.eevee.clamp_surface_indirect = 0.0
scene.eevee.volumetric_start = 0.007812
scene.eevee.volumetric_end = 128.0
scene.eevee.volumetric_tile_size = '4'
scene.eevee.use_volumetric_shadows = True
scene.eevee.volumetric_shadow_samples = 4
scene.eevee.use_raytracing = True
scene.view_settings.look = 'AgX - Punchy'
bpy.context.view_layer.update()

# ---- added for rendering (the .blend has no active camera): camera
cam_auto = bpy.data.cameras.new('AutoCamera')
cam_auto.lens = 50.0
cam_auto.sensor_width = 36.0
cam_auto.clip_end = 1000.0
ob_auto_camera = bpy.data.objects.new('AutoCamera', cam_auto)
scene.collection.objects.link(ob_auto_camera)
ob_auto_camera.location = (3.54203, -4.09907, 3.42243)
ob_auto_camera.rotation_euler = (1.09748, -7.21219e-08, 0.694738)
scene.camera = ob_auto_camera
bpy.context.view_layer.update()
